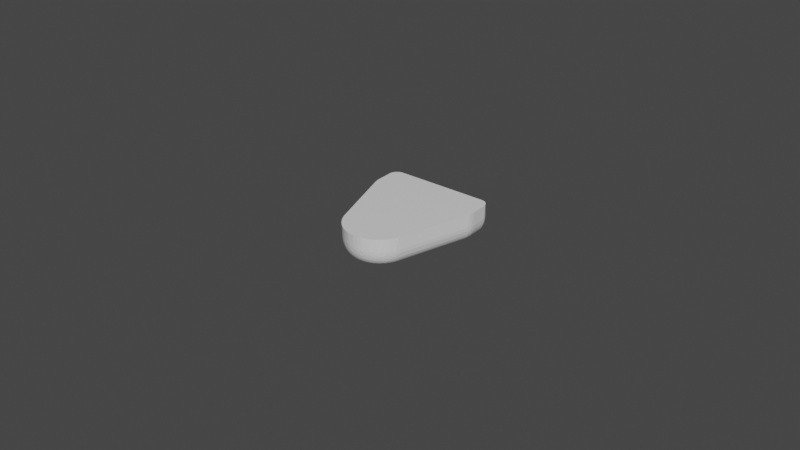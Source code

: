 # Source: smg_tactip_core.blend  (saved by Blender 2.92.15; exported with 4.5.12 LTS)
import bpy
from mathutils import Matrix  # noqa: F401  (used for matrix-valued properties, if any)

bpy.ops.wm.read_factory_settings(use_empty=True)
scene = bpy.context.scene
scene.name = 'Scene'

# ---- collections
col_collection = bpy.data.collections.new('Collection'); scene.collection.children.link(col_collection)

# ---- materials (node trees are filled in below, after node groups)
mat_none = bpy.data.materials.new('None')
mat_none.use_transparent_shadow = False
mat_none.roughness = 0.2546
mat_none.specular_intensity = 0.8

# ---- material node trees
mat_none.use_nodes = True; mat_none.node_tree.nodes.clear()
_N = mat_none.node_tree.nodes; _L = mat_none.node_tree.links
n0 = _N.new('ShaderNodeBsdfPrincipled'); n0.name = 'Principled BSDF'; n0.location = (10, 300)
n0.distribution = 'GGX'
n0.subsurface_method = 'BURLEY'
n0.inputs[2].default_value = 0.2546
n0.inputs[3].default_value = 1.45
n0.inputs[13].default_value = 0.8
n0.inputs[27].default_value = (0.0, 0.0, 0.0, 1.0)
n0.inputs[28].default_value = 1.0
n1 = _N.new('ShaderNodeOutputMaterial'); n1.name = 'Material Output'; n1.location = (300, 300)
_L.new(n0.outputs[0], n1.inputs[0])
n1.is_active_output = True

# ---- world
world_world = bpy.data.worlds.new('World'); scene.world = world_world
world_world.use_nodes = True; world_world.node_tree.nodes.clear()
_N = world_world.node_tree.nodes; _L = world_world.node_tree.links
n0 = _N.new('ShaderNodeOutputWorld'); n0.name = 'World Output'; n0.location = (300, 300)
n1 = _N.new('ShaderNodeBackground'); n1.name = 'Background'; n1.location = (10, 300)
n1.inputs[0].default_value = (0.05088, 0.05088, 0.05088, 1.0)
_L.new(n1.outputs[0], n0.inputs[0])
n0.is_active_output = True
world_world.color = (0.05088, 0.05088, 0.05088)
world_world.use_sun_shadow = False
world_world.sun_shadow_jitter_overblur = 0.0

# ---- meshes
me_tb_skin_1 = bpy.data.meshes.new('TB_skin-1')
me_tb_skin_1.from_pydata([(-13.85, 9.05, -6.769), (-13.37, 9.353, -2.563), (-12.26, 10.04, -2.877), (15.01, -11.89, 3.228), (-9.946, -4.237, 3.225), (12.94, -12.53, 3.18), (18.23, 18.02, -1.491), (18.52, 17.75, -0.5418), (18.96, 17.81, -1.3), (17.25, -15.97, 2.017), (17.72, -16.41, 1.59), (17.8, -15.74, 2.125), (17.46, -16.73, 1.233), (18.33, -16.63, 1.171), (17.88, -17.14, 0.5378), (18.52, -17.08, 0.3967), (18.8, 15.64, 1.935), (18.17, 16.19, 1.916), (18.28, 15.47, 2.266), (17.74, 16.95, 1.295), (18.39, 16.76, 1.308), (18.4, 17.3, 0.5776), (19.06, -17.65, -2.444), (18.6, -17.65, -1.378), (18.61, -17.78, -2.464), (18.1, -17.74, -1.49), (18.48, -17.45, -0.4263), (17.92, -17.51, -0.4008), (20.09, -15.82, 0.2849), (19.56, -15.82, 1.043), (19.88, -16.34, 0.05155), (18.46, -16.15, 1.598), (18.84, -16.13, 1.408), (18.44, -15.66, 1.957), (16.32, 13.87, 3.037), (16.82, 13.75, 3.008), (16.97, 14.47, 2.879), (19.8, -16.82, -0.6685), (19.19, -17.21, -0.5496), (19.29, -17.37, -1.264), (-14.25, -2.94, 2.799), (-15.12, -1.724, 2.617), (-15.0, -3.206, 2.453), (17.8, -14.62, 2.607), (17.38, -14.04, 2.831), (17.02, -14.42, 2.811), (19.9, -16.98, -1.436), (19.53, -17.41, -2.426), (-15.5, -3.469, 2.1), (-16.18, -2.047, 1.938), (-16.03, -3.319, 1.717), (18.41, -14.34, 2.444), (18.29, -15.1, 2.3), (19.01, -14.97, 1.957), (-10.8, -9.78, 0.2502), (11.13, -17.14, -0.279), (11.59, -16.84, 0.6934), (19.54, -17.45, -6.769), (17.74, -13.86, 2.752), (16.95, -13.48, 2.984), (11.77, 16.37, 1.725), (13.2, 16.5, 1.798), (13.15, 16.98, 1.259), (-11.44, 10.45, -6.769), (20.73, -14.96, -0.719), (20.74, -15.48, -1.173), (20.97, -15.05, -2.243), (19.35, -14.44, 1.793), (19.52, 14.91, 1.607), (19.01, 14.68, 2.082), (20.47, -15.41, -0.1788), (18.91, -14.34, 2.152), (12.61, 14.46, 2.879), (12.99, 14.96, 2.722), (-12.94, 2.271, 3.145), (-12.95, -0.7365, 3.184), (-12.02, 2.051, 3.219), (18.82, -16.86, 0.5481), (20.74, -15.92, -1.948), (20.47, -15.98, -0.835), (20.3, 16.26, -0.3305), (20.28, 15.82, 0.1506), (20.66, 15.74, -0.7999), (-14.3, 8.649, -2.5), (19.82, 16.95, -0.3846), (19.85, 16.48, 0.2729), (19.62, 17.52, -1.584), (19.15, 17.89, -2.352), (20.28, -16.46, -1.125), (19.98, 17.13, -1.274), (-10.65, 10.3, -0.1762), (11.5, 17.57, -0.4474), (11.15, 17.68, -1.336), (-13.29, 6.306, 2.37), (-14.35, 5.259, 2.282), (-13.47, 5.283, 2.648), (12.2, 17.93, -1.508), (11.65, 16.78, 1.225), (13.01, 17.41, 0.5477), (11.41, 17.07, 0.6763), (20.1, -17.0, -2.722), (-14.57, -7.487, 0.004312), (-15.31, -6.448, 0.3198), (-15.75, -6.306, -0.3552), (20.34, 16.84, -1.695), (20.45, 16.39, -0.968), (20.68, 16.32, -1.974), (-12.07, -6.844, 2.462), (-11.01, -7.349, 2.534), (-11.69, -6.312, 2.752), (11.94, -14.81, 2.589), (13.31, -14.95, 2.617), (12.64, -14.22, 2.867), (-14.97, 4.208, 2.288), (-15.18, 2.633, 2.522), (-14.41, 3.636, 2.677), (12.92, -15.44, 2.354), (16.99, -15.22, 2.5), (13.17, -16.53, 1.464), (12.01, 15.39, 2.458), (13.19, 15.54, 2.462), (12.92, 16.11, 2.102), (12.58, 17.59, 0.0183), (13.11, 17.78, -0.4035), (-15.2, -7.511, -2.758), (-14.49, -8.212, -6.768), (-14.23, -8.431, -2.692), (-17.02, -2.897, 0.6425), (-16.58, -4.244, 0.512), (-16.26, -4.092, 1.116), (-14.15, -1.601, 2.957), (18.98, -15.51, 1.739), (-10.91, 10.55, -1.652), (-11.78, 10.07, -1.047), (-17.54, 3.369, -0.9286), (-17.72, 3.163, -1.594), (-17.88, 1.877, -0.9026), (-11.79, -5.146, 3.009), (-13.23, -3.371, 3.002), (-12.57, -5.114, 2.865), (-10.69, -9.465, 0.905), (-11.84, -8.917, 0.9478), (-12.0, -9.209, 0.3205), (-17.94, -2.102, -1.905), (-17.87, -1.599, -0.8542), (-18.07, -0.9376, -1.5), (-16.59, -2.109, 1.537), (-10.48, 8.051, 2.456), (-11.59, 8.202, 2.05), (-11.85, 7.266, 2.467), (-15.72, -1.865, 2.288), (-15.48, -0.6242, 2.538), (-16.21, -0.3378, 2.114), (-11.39, -4.398, 3.145), (-12.32, -2.533, 3.187), (-15.58, 4.46, 1.792), (-15.76, 3.192, 2.063), (-17.27, 4.673, -2.649), (-17.31, 4.357, -1.578), (-16.58, 5.846, -1.769), (-12.87, -5.77, 2.613), (-10.15, -8.05, 2.376), (-10.19, -7.053, 2.798), (12.17, 18.03, -2.936), (13.16, 18.13, -6.769), (11.49, 17.92, -6.769), (-13.64, -4.458, 2.723), (-14.4, -5.609, 1.982), (-14.23, -6.633, 1.474), (-13.56, -6.793, 1.837), (-13.35, 7.092, 1.945), (-14.49, 5.822, 1.967), (-12.4, 7.506, 2.155), (-17.57, 1.539, 0.252), (-17.98, 0.5442, -0.7934), (-12.11, -9.432, -0.3652), (-14.04, -8.291, -0.8211), (-14.76, -7.633, -0.8329), (-17.69, 0.36, 0.1528), (-17.49, -2.14, 0.06088), (-17.71, -0.8179, 0.002375), (-17.46, 2.626, 0.02657), (-17.24, 3.525, -0.1005), (-16.86, 4.404, 0.02384), (-15.94, -5.56, 0.3535), (-16.48, -5.041, -0.1394), (-16.26, 5.689, -0.1394), (-15.63, 6.179, 0.5119), (-15.92, 6.385, -0.4433), (-16.44, -3.373, 1.261), (-13.12, -8.308, 0.6718), (-13.45, -7.584, 1.257), (-14.36, -7.28, 0.6588), (-10.9, -10.02, -0.4826), (-11.8, -9.876, -1.52), (-17.1, 2.001, 0.9863), (-16.64, 3.324, 1.154), (-16.98, 3.435, 0.5539), (-16.25, 5.137, 0.5473), (-16.32, 4.129, 1.188), (-15.88, 4.822, 1.307), (-16.92, -2.121, 1.127), (17.66, 16.6, 1.688), (-14.91, -6.256, 1.123), (-15.19, -5.226, 1.601), (-17.97, 2.463, -2.466), (-17.17, -4.396, -1.619), (-17.24, -4.47, -2.667), (-16.67, -5.535, -2.474), (-13.31, -9.048, -1.78), (-14.77, -7.837, -1.673), (-15.52, -6.797, -0.7919), (-16.41, -5.78, -1.474), (-15.77, -6.776, -2.017), (-17.64, -3.153, -1.645), (-17.73, -3.16, -2.761), (-18.17, -0.9704, -2.685), (-10.82, -10.38, -2.528), (-11.72, -10.02, -2.733), (-12.26, 9.98, -1.912), (-17.5, -3.051, -0.7142), (-11.74, 9.896, -0.3552), (-15.25, 7.507, -1.134), (-15.91, 6.698, -1.185), (-14.15, 8.36, -0.4929), (-14.94, 7.461, -0.1657), (-14.74, 7.28, 0.5041), (-17.11, -3.642, -0.1251), (-10.55, 9.886, 0.7537), (-17.42, -0.7924, 0.6573), (-12.73, 8.709, 0.8897), (-13.6, 8.483, 0.2613), (-13.79, 7.915, 0.8743), (-17.16, 0.4651, 1.161), (-11.33, 8.962, 1.537), (-10.53, 9.348, 1.501), (-11.5, 9.369, 0.9478), (-16.68, 1.437, 1.632), (18.83, 17.22, 0.422), (19.19, 17.48, -0.5292), (-10.82, -9.0, 1.448), (-13.56, 4.076, 2.87), (-12.06, 5.677, 2.914), (-9.864, -5.87, 3.098), (-15.37, 0.8029, 2.598), (-14.58, -0.1271, 2.892), (-16.91, -0.7956, 1.43), (-12.49, 4.434, 3.037), (-11.84, -0.9385, 3.23), (-11.86, 3.866, 3.167), (-9.877, 4.554, 3.226), (-9.883, 5.686, 3.149), (-11.85, 6.592, 2.722), (-11.23, 5.434, 3.073), (-10.1, 6.62, 2.992), (-13.8, 0.09441, 3.075), (-10.22, 7.45, 2.748), (20.19, -16.92, -6.769), (20.79, -15.99, -6.769), (20.64, -16.27, -2.858), (-12.48, -7.344, 2.052), (-13.31, -6.214, 2.282), (-11.51, -8.128, 1.945), (-10.42, -8.613, 1.946), (-12.43, 8.341, 1.539), (-13.88, 7.195, 1.538), (12.99, -17.84, -6.769), (11.33, -17.59, -6.769), (-11.25, -10.23, -6.769), (-12.97, -9.35, -6.769), (-15.68, -6.989, -6.769), (-16.72, -5.482, -6.769), (-17.43, -4.036, -6.769), (-17.9, -2.592, -6.769), (-18.21, -0.6106, -6.769), (-18.21, 0.811, -6.769), (-18.05, 2.206, -6.769), (-17.38, 4.434, -6.769), (-16.56, 6.04, -6.769), (-15.09, 7.924, -6.769), (18.76, 18.08, -6.769), (19.86, 17.5, -6.769), (20.63, 16.65, -6.769), (20.97, 15.56, -6.769), (20.98, -15.19, -6.769), (18.5, -17.84, -6.769), (18.18, -17.85, -2.673), (12.93, -17.75, -1.674), (13.11, -17.84, -2.685), (12.4, -17.77, -2.716), (11.3, -17.57, -2.622), (13.34, -17.6, -0.7152), (12.02, -17.51, -0.9033), (10.92, -17.38, -1.718), (-10.97, -10.17, -1.221), (-12.87, -9.409, -2.827), (20.92, -15.55, -2.979), (20.86, 15.42, -1.443), (20.57, 15.23, -0.1673), (11.35, -16.39, 1.264), (-16.0, -6.559, -2.836), (11.58, -15.91, 1.836), (20.56, 16.69, -2.979), (20.82, 16.13, -2.777), (11.95, -15.55, 2.192), (20.13, 17.23, -2.533), (-18.02, -2.001, -2.812), (-18.22, -0.1363, -2.514), (16.38, -13.53, 3.048), (12.78, -13.45, 3.058), (-18.18, 1.196, -3.063), (18.0, 18.13, -2.577), (18.61, 18.06, -2.562), (-18.15, 0.8474, -1.88), (13.41, 17.98, -1.195), (17.97, 17.86, -0.6708), (18.09, 17.65, -0.01731), (17.59, 14.18, 2.802), (18.43, 14.16, 2.459), (-17.73, 3.449, -2.695), (13.33, 18.12, -2.434), (11.04, 17.78, -2.641), (-16.68, 5.81, -2.732), (16.09, -12.93, 3.135), (15.99, 13.08, 3.151), (11.4, 17.33, 0.1356), (-15.97, 6.871, -2.509), (-10.51, 8.685, 2.076), (-11.02, 10.59, -2.85), (11.6, 15.83, 2.118), (-15.31, 7.668, -2.803), (14.75, 12.13, 3.227), (12.99, 12.83, 3.179), (12.75, 13.65, 3.071), (20.97, 15.5, -2.586), (19.65, 17.65, -3.084), (20.4, -16.56, -2.127), (13.4, -17.28, 0.2501), (12.5, -17.3, 0.02496), (20.48, -14.79, 0.08296), (17.47, -15.1, 2.523), (19.3, -16.81, 0.1487), (17.81, 17.32, 0.7319), (12.27, -16.34, 1.563), (-13.29, -8.546, 0.02068), (-12.79, -9.195, -0.8579), (19.84, 15.93, 0.8246), (-12.76, 9.467, -0.7643), (-13.55, 9.041, -1.2), (-13.01, 9.062, -0.05156), (19.4, 15.61, 1.499), (19.2, 16.49, 1.066), (18.83, 16.31, 1.501), (-16.56, 0.483, 1.82), (-16.47, 2.855, 1.545), (20.18, -14.92, 0.6803), (18.75, 15.09, 2.168), (-15.66, -5.381, 0.9736), (-14.58, 8.303, -1.706), (-13.79, 2.335, 3.013), (-14.32, -4.772, 2.376), (-12.56, -8.063, 1.459), (-15.34, -4.625, 1.786), (19.64, -15.42, 1.214), (19.25, -16.43, 0.7622), (20.07, 14.94, 0.9236), (19.78, -14.66, 1.319), (17.5, 15.78, 2.323), (17.73, 15.17, 2.552), (17.17, 15.03, 2.693), (13.03, -16.94, 0.8897), (-16.76, 5.28, -0.9713), (17.44, 16.17, 2.069), (-14.57, 1.771, 2.844), (20.03, 15.43, 0.8321), (-17.0, -4.439, -0.8289), (-11.64, 9.667, 0.3205), (13.23, -16.06, 1.932), (-16.12, 1.68, 2.097), (-15.34, 5.981, 1.116), (-14.42, 7.074, 1.142), (-17.98, -0.3377, -0.8045), (18.24, 14.61, 2.518), (19.3, 17.01, 0.3128), (-14.92, 5.947, 1.559)], [], [(0, 1, 2), (3, 4, 5), (6, 7, 8), (9, 10, 11), (12, 13, 10), (14, 15, 13), (16, 17, 18), (19, 20, 21), (22, 23, 24), (25, 24, 23), (26, 27, 25), (28, 29, 30), (31, 32, 33), (34, 35, 36), (37, 38, 39), (31, 11, 10), (40, 41, 42), (43, 44, 45), (46, 39, 47), (48, 49, 50), (51, 52, 53), (54, 55, 56), (22, 57, 47), (44, 58, 59), (60, 61, 62), (2, 63, 0), (64, 65, 66), (67, 68, 69), (14, 26, 15), (64, 70, 65), (67, 71, 53), (72, 36, 73), (74, 75, 76), (15, 38, 77), (78, 65, 79), (80, 81, 82), (0, 83, 1), (84, 85, 80), (8, 86, 87), (46, 88, 37), (84, 89, 86), (90, 91, 92), (93, 94, 95), (91, 96, 92), (97, 98, 99), (47, 57, 100), (101, 102, 103), (104, 105, 106), (107, 108, 109), (110, 111, 112), (113, 114, 115), (116, 9, 117), (118, 12, 10), (119, 120, 121), (91, 122, 123), (124, 125, 126), (127, 128, 129), (41, 40, 130), (32, 29, 131), (90, 132, 133), (134, 135, 136), (137, 138, 139), (140, 141, 142), (143, 144, 145), (146, 50, 49), (147, 148, 149), (150, 151, 152), (153, 154, 138), (155, 156, 113), (157, 158, 159), (160, 107, 109), (108, 161, 162), (163, 164, 165), (166, 160, 139), (167, 168, 169), (93, 170, 171), (172, 170, 93), (173, 136, 174), (54, 142, 175), (176, 101, 177), (174, 178, 173), (179, 180, 144), (181, 182, 134), (182, 183, 134), (184, 185, 103), (186, 187, 188), (129, 189, 127), (190, 191, 192), (193, 175, 194), (195, 196, 197), (198, 199, 200), (146, 201, 189), (62, 61, 202), (203, 168, 204), (205, 136, 135), (206, 207, 208), (126, 209, 210), (158, 135, 134), (211, 212, 213), (214, 215, 207), (216, 143, 145), (177, 210, 176), (217, 194, 218), (1, 219, 2), (144, 220, 179), (136, 181, 134), (221, 90, 133), (222, 223, 188), (198, 187, 186), (224, 225, 226), (128, 127, 227), (181, 197, 182), (181, 136, 173), (173, 195, 181), (90, 228, 99), (229, 179, 201), (230, 231, 232), (179, 127, 201), (173, 233, 195), (183, 197, 199), (234, 235, 236), (237, 195, 233), (238, 239, 7), (140, 240, 141), (241, 242, 95), (109, 162, 137), (4, 153, 243), (120, 119, 73), (244, 151, 245), (49, 152, 246), (154, 75, 130), (242, 241, 247), (248, 76, 75), (155, 113, 94), (249, 250, 251), (250, 249, 76), (84, 80, 105), (252, 149, 93), (253, 251, 254), (130, 75, 255), (149, 252, 256), (257, 258, 259), (260, 261, 169), (262, 240, 263), (264, 265, 170), (266, 267, 268), (266, 268, 269), (266, 269, 125), (266, 125, 270), (266, 270, 271), (266, 271, 272), (266, 272, 273), (266, 273, 274), (266, 274, 275), (266, 275, 276), (266, 276, 277), (266, 277, 278), (266, 278, 279), (266, 279, 0), (266, 0, 63), (266, 63, 165), (266, 165, 164), (266, 164, 280), (266, 280, 281), (266, 281, 282), (266, 282, 283), (266, 283, 284), (266, 284, 258), (266, 258, 257), (266, 257, 57), (266, 57, 285), (285, 24, 286), (25, 287, 286), (287, 288, 286), (289, 267, 266), (290, 267, 289), (291, 292, 287), (25, 27, 291), (217, 268, 290), (57, 257, 100), (217, 218, 268), (293, 292, 55), (193, 294, 55), (294, 293, 55), (54, 193, 55), (295, 125, 269), (126, 125, 295), (284, 296, 258), (296, 66, 78), (124, 270, 125), (297, 298, 64), (240, 140, 299), (124, 300, 270), (300, 271, 270), (301, 240, 299), (300, 208, 271), (263, 240, 301), (282, 302, 303), (161, 263, 304), (263, 301, 304), (304, 110, 161), (215, 272, 207), (282, 281, 305), (215, 306, 273), (110, 162, 161), (117, 45, 111), (306, 216, 274), (112, 162, 110), (307, 274, 216), (308, 112, 45), (220, 144, 214), (307, 275, 274), (308, 309, 112), (310, 275, 307), (280, 311, 312), (313, 310, 307), (314, 315, 6), (314, 123, 315), (123, 316, 315), (310, 205, 276), (317, 58, 318), (319, 276, 205), (164, 163, 320), (5, 243, 309), (319, 277, 276), (96, 123, 314), (164, 320, 311), (157, 277, 319), (165, 321, 163), (35, 59, 317), (157, 322, 277), (322, 278, 277), (35, 323, 59), (35, 324, 323), (90, 325, 91), (228, 235, 97), (322, 326, 278), (235, 60, 97), (235, 327, 60), (2, 328, 63), (60, 327, 329), (326, 330, 279), (327, 119, 329), (331, 324, 332), (147, 119, 327), (72, 34, 36), (147, 256, 119), (256, 72, 119), (72, 333, 34), (324, 34, 333), (333, 251, 332), (251, 250, 332), (333, 254, 251), (254, 72, 256), (72, 254, 333), (283, 334, 66), (330, 326, 222), (286, 288, 266), (335, 281, 280), (78, 336, 259), (268, 267, 290), (305, 104, 302), (325, 122, 91), (154, 153, 4), (143, 214, 144), (337, 338, 291), (339, 70, 64), (216, 145, 307), (99, 98, 325), (340, 52, 43), (56, 140, 54), (157, 319, 158), (341, 37, 30), (38, 37, 341), (194, 209, 295), (106, 297, 334), (82, 297, 106), (342, 98, 62), (299, 56, 343), (30, 37, 88), (344, 176, 345), (158, 134, 183), (85, 346, 80), (62, 97, 60), (197, 183, 182), (81, 80, 346), (212, 208, 300), (162, 112, 309), (326, 223, 222), (33, 131, 52), (347, 348, 349), (271, 208, 207), (20, 202, 17), (350, 351, 352), (250, 331, 332), (246, 353, 233), (17, 352, 20), (155, 199, 354), (196, 195, 354), (106, 105, 82), (70, 79, 65), (70, 339, 355), (68, 350, 356), (327, 235, 234), (357, 129, 128), (128, 184, 357), (348, 83, 358), (78, 259, 296), (313, 174, 136), (247, 359, 74), (355, 28, 70), (360, 42, 48), (190, 141, 361), (100, 336, 46), (42, 150, 48), (362, 48, 50), (28, 363, 29), (10, 13, 31), (29, 364, 30), (6, 320, 314), (365, 366, 355), (363, 366, 53), (14, 337, 27), (302, 282, 305), (336, 100, 259), (47, 100, 46), (18, 367, 368), (354, 156, 155), (348, 358, 224), (336, 78, 88), (341, 77, 38), (364, 77, 341), (369, 368, 367), (194, 175, 345), (148, 264, 172), (168, 191, 169), (15, 26, 38), (12, 370, 14), (115, 95, 94), (41, 130, 245), (24, 285, 22), (159, 158, 371), (11, 33, 52), (328, 321, 63), (368, 369, 317), (247, 241, 359), (345, 176, 209), (17, 372, 367), (373, 245, 359), (353, 237, 233), (272, 271, 207), (331, 3, 324), (279, 330, 83), (68, 365, 374), (59, 308, 45), (335, 305, 281), (98, 316, 123), (120, 367, 121), (365, 355, 339), (309, 308, 323), (278, 326, 279), (251, 253, 249), (206, 375, 214), (313, 205, 310), (320, 96, 314), (262, 263, 161), (43, 58, 44), (320, 163, 96), (116, 110, 304), (303, 334, 283), (321, 328, 132), (366, 68, 67), (261, 260, 107), (135, 319, 205), (343, 301, 299), (3, 331, 250), (3, 250, 248), (3, 248, 4), (340, 117, 11), (66, 334, 297), (43, 45, 340), (127, 179, 227), (376, 90, 221), (188, 225, 222), (323, 324, 3), (9, 377, 10), (232, 265, 264), (184, 128, 185), (219, 347, 133), (240, 262, 361), (287, 292, 290), (308, 59, 323), (25, 23, 26), (357, 184, 102), (192, 101, 344), (219, 328, 2), (378, 114, 156), (142, 344, 175), (375, 220, 214), (360, 362, 167), (247, 253, 242), (341, 30, 364), (183, 186, 371), (212, 103, 185), (50, 189, 129), (379, 380, 226), (198, 200, 379), (318, 71, 69), (361, 262, 260), (121, 372, 61), (178, 174, 381), (124, 210, 213), (264, 148, 234), (262, 108, 107), (200, 155, 379), (60, 121, 61), (185, 128, 227), (144, 180, 381), (92, 132, 90), (201, 246, 229), (220, 375, 227), (348, 347, 219), (177, 101, 211), (354, 195, 237), (114, 378, 244), (249, 253, 247), (42, 360, 166), (114, 244, 373), (269, 218, 295), (187, 226, 225), (13, 77, 364), (151, 150, 41), (255, 75, 74), (151, 244, 152), (13, 364, 32), (298, 339, 64), (25, 291, 287), (58, 51, 318), (42, 166, 40), (25, 286, 24), (351, 238, 20), (77, 13, 15), (71, 51, 53), (367, 372, 121), (272, 215, 273), (358, 330, 222), (312, 87, 280), (18, 382, 356), (70, 28, 79), (67, 53, 366), (52, 51, 43), (239, 383, 84), (79, 28, 30), (79, 30, 88), (105, 80, 82), (26, 23, 39), (296, 259, 258), (310, 276, 275), (45, 117, 340), (66, 65, 78), (36, 369, 73), (363, 131, 29), (210, 124, 126), (61, 372, 202), (316, 21, 7), (303, 106, 334), (9, 116, 377), (350, 374, 346), (356, 350, 16), (32, 31, 13), (319, 135, 158), (0, 279, 83), (352, 16, 350), (305, 89, 104), (359, 115, 373), (84, 383, 85), (104, 84, 105), (14, 370, 337), (317, 382, 368), (346, 85, 351), (35, 34, 324), (46, 336, 88), (274, 273, 306), (311, 6, 312), (351, 383, 238), (292, 338, 55), (211, 101, 103), (287, 289, 288), (123, 96, 91), (98, 123, 122), (338, 56, 55), (118, 343, 370), (370, 343, 56), (187, 379, 226), (76, 248, 250), (359, 245, 255), (377, 343, 118), (12, 118, 370), (121, 60, 329), (298, 374, 365), (289, 287, 290), (350, 346, 351), (98, 97, 62), (370, 56, 338), (304, 377, 116), (93, 171, 94), (132, 219, 133), (345, 209, 194), (262, 107, 260), (178, 381, 180), (126, 295, 209), (87, 86, 335), (210, 177, 211), (348, 1, 83), (214, 143, 215), (160, 261, 107), (378, 152, 244), (120, 369, 367), (249, 74, 76), (114, 373, 115), (171, 265, 384), (361, 260, 169), (362, 204, 167), (343, 304, 301), (362, 360, 48), (218, 194, 295), (375, 185, 227), (227, 179, 220), (198, 379, 187), (224, 231, 349), (176, 344, 101), (175, 344, 345), (102, 184, 103), (188, 187, 225), (183, 198, 186), (140, 56, 299), (229, 246, 233), (50, 129, 362), (199, 197, 196), (265, 380, 384), (362, 129, 204), (191, 361, 169), (192, 344, 190), (375, 206, 212), (322, 157, 159), (313, 381, 174), (381, 145, 144), (224, 358, 222), (213, 212, 300), (213, 210, 211), (212, 211, 103), (212, 185, 375), (305, 335, 86), (371, 158, 183), (224, 222, 225), (357, 102, 203), (101, 192, 102), (180, 229, 178), (347, 349, 221), (232, 226, 380), (232, 264, 230), (236, 376, 230), (233, 178, 229), (380, 265, 232), (365, 339, 298), (234, 236, 264), (357, 204, 129), (379, 384, 380), (199, 196, 354), (230, 264, 236), (325, 98, 122), (349, 230, 376), (188, 223, 371), (242, 253, 254), (40, 138, 130), (239, 84, 86), (39, 22, 47), (50, 146, 189), (246, 152, 353), (255, 245, 130), (41, 245, 151), (75, 154, 248), (42, 41, 150), (48, 150, 49), (74, 359, 255), (115, 94, 113), (63, 321, 165), (148, 327, 234), (149, 148, 172), (241, 115, 359), (146, 49, 246), (247, 74, 249), (360, 167, 261), (377, 304, 343), (162, 309, 243), (200, 199, 155), (286, 266, 285), (303, 283, 282), (283, 66, 284), (87, 312, 8), (351, 85, 383), (87, 335, 280), (164, 311, 280), (27, 337, 291), (292, 291, 338), (10, 377, 118), (7, 239, 8), (315, 316, 7), (86, 8, 239), (302, 106, 303), (21, 316, 342), (374, 298, 81), (371, 186, 188), (219, 132, 328), (230, 349, 231), (198, 183, 199), (23, 22, 39), (367, 18, 17), (6, 8, 312), (97, 99, 228), (337, 370, 338), (82, 298, 297), (355, 363, 28), (348, 219, 1), (69, 382, 318), (257, 259, 100), (340, 11, 52), (321, 92, 96), (6, 311, 320), (20, 19, 202), (226, 232, 231), (298, 82, 81), (366, 365, 68), (21, 20, 238), (378, 354, 237), (14, 27, 26), (374, 350, 68), (29, 32, 364), (16, 352, 17), (132, 92, 321), (229, 180, 179), (121, 329, 119), (49, 150, 152), (98, 342, 316), (11, 117, 9), (379, 155, 384), (381, 313, 145), (88, 78, 79), (53, 52, 131), (71, 67, 69), (261, 167, 169), (236, 235, 228), (149, 256, 147), (315, 7, 6), (172, 264, 170), (317, 59, 58), (194, 217, 294), (69, 68, 356), (17, 202, 372), (189, 201, 127), (356, 16, 18), (84, 104, 89), (20, 352, 351), (223, 326, 159), (210, 209, 176), (159, 371, 223), (383, 239, 238), (302, 104, 106), (356, 382, 69), (323, 5, 309), (83, 330, 358), (213, 300, 124), (266, 288, 289), (59, 45, 44), (39, 38, 26), (137, 139, 109), (95, 242, 252), (155, 94, 171), (108, 262, 161), (154, 130, 138), (216, 306, 143), (11, 31, 33), (171, 384, 155), (212, 206, 208), (4, 243, 5), (53, 131, 363), (190, 142, 141), (376, 221, 349), (12, 14, 13), (317, 318, 382), (171, 170, 265), (214, 207, 206), (238, 7, 21), (243, 153, 137), (95, 252, 93), (192, 168, 203), (376, 228, 90), (159, 326, 322), (261, 160, 360), (306, 215, 143), (131, 33, 32), (36, 35, 317), (109, 108, 162), (86, 89, 305), (154, 4, 248), (368, 382, 18), (22, 285, 57), (333, 332, 324), (297, 64, 66), (317, 369, 36), (192, 191, 168), (43, 51, 58), (203, 102, 192), (323, 3, 5), (318, 51, 71), (120, 73, 369), (254, 256, 252), (90, 99, 325), (294, 217, 293), (203, 204, 357), (204, 168, 167), (228, 376, 236), (290, 292, 293), (290, 293, 217), (327, 148, 147), (284, 66, 296), (19, 342, 62), (73, 119, 72), (166, 360, 160), (136, 205, 313), (374, 81, 346), (252, 242, 254), (224, 226, 231), (62, 202, 19), (363, 355, 366), (93, 149, 172), (173, 178, 233), (142, 190, 344), (378, 353, 152), (193, 194, 294), (45, 112, 111), (54, 175, 193), (153, 138, 137), (347, 221, 133), (361, 191, 190), (139, 160, 109), (141, 240, 361), (140, 142, 54), (321, 96, 163), (349, 348, 224), (113, 156, 114), (137, 162, 243), (139, 138, 166), (181, 195, 197), (145, 313, 307), (37, 39, 46), (156, 354, 378), (111, 110, 116), (201, 146, 246), (117, 111, 116), (241, 95, 115), (269, 268, 218), (166, 138, 40), (237, 353, 378), (21, 342, 19), (373, 244, 245)])
me_tb_skin_1.polygons.foreach_set('use_smooth', [True] * 766)
_k = set([(0, 1), (0, 2), (0, 63), (0, 83), (0, 279), (1, 2), (1, 83), (1, 219), (1, 348), (2, 63), (2, 219), (2, 328), (3, 4), (3, 5), (3, 323), (3, 324), (3, 331), (4, 5), (4, 153), (4, 154), (4, 243), (4, 248), (5, 243), (5, 309), (5, 323), (6, 7), (6, 8), (6, 311), (6, 312), (6, 314), (6, 315), (7, 8), (7, 21), (7, 238), (7, 239), (7, 315), (7, 316), (8, 86), (8, 87), (8, 239), (8, 312), (9, 10), (9, 11), (9, 116), (9, 117), (9, 377), (10, 11), (10, 12), (10, 13), (10, 31), (10, 118), (10, 377), (11, 31), (11, 33), (11, 52), (11, 117), (11, 340), (12, 13), (12, 14), (12, 118), (12, 370), (13, 14), (13, 15), (13, 31), (13, 32), (13, 77), (14, 15), (14, 26), (14, 27), (14, 337), (14, 370), (15, 26), (15, 38), (15, 77), (16, 17), (16, 18), (16, 350), (16, 352), (16, 356), (17, 18), (17, 20), (17, 202), (17, 352), (17, 367), (17, 372), (18, 356), (18, 367), (18, 368), (18, 382), (19, 20), (19, 21), (19, 62), (19, 202), (19, 342), (20, 21), (20, 202), (20, 238), (20, 351), (20, 352), (21, 238), (21, 316), (21, 342), (22, 23), (22, 24), (22, 39), (22, 47), (22, 57), (22, 285), (23, 24), (23, 25), (23, 26), (23, 39), (24, 25), (24, 285), (24, 286), (25, 27), (25, 286), (25, 287), (25, 291), (26, 27), (26, 38), (27, 291), (27, 337), (28, 29), (28, 30), (28, 70), (28, 79), (28, 355), (28, 363), (29, 30), (29, 32), (29, 131), (29, 363), (29, 364), (30, 37), (30, 79), (30, 88), (30, 341), (30, 364), (31, 32), (31, 33), (32, 33), (32, 131), (32, 364), (33, 52), (33, 131), (34, 35), (34, 36), (34, 72), (34, 324), (34, 333), (35, 36), (35, 59), (35, 317), (35, 324), (36, 72), (36, 317), (36, 369), (37, 38), (37, 46), (37, 88), (37, 341), (38, 39), (38, 77), (38, 341), (39, 46), (39, 47), (40, 41), (40, 42), (40, 130), (40, 138), (40, 166), (41, 42), (41, 130), (41, 150), (41, 151), (41, 245), (42, 48), (42, 150), (42, 166), (42, 360), (43, 44), (43, 45), (43, 51), (43, 52), (43, 58), (43, 340), (44, 45), (44, 58), (44, 59), (45, 111), (45, 112), (45, 117), (45, 308), (45, 340), (46, 47), (46, 88), (46, 100), (46, 336), (47, 57), (47, 100), (48, 49), (48, 50), (48, 150), (48, 360), (48, 362), (49, 50), (49, 146), (49, 150), (49, 152), (49, 246), (50, 129), (50, 146), (50, 189), (50, 362), (51, 52), (51, 53), (51, 58), (51, 71), (51, 318), (52, 53), (52, 131), (52, 340), (53, 67), (53, 71), (53, 131), (53, 363), (54, 55), (54, 56), (54, 140), (54, 142), (54, 175), (54, 193), (55, 56), (55, 193), (55, 292), (55, 293), (55, 294), (55, 338), (56, 140), (56, 299), (56, 338), (56, 370), (57, 100), (57, 257), (57, 285), (58, 59), (58, 317), (58, 318), (59, 308), (59, 317), (59, 323), (60, 61), (60, 62), (60, 97), (60, 121), (60, 235), (60, 327), (60, 329), (61, 62), (61, 121), (61, 202), (61, 372), (62, 97), (62, 98), (62, 342), (63, 165), (63, 328), (64, 65), (64, 66), (64, 70), (64, 297), (64, 298), (64, 339), (65, 66), (65, 70), (65, 78), (65, 79), (66, 78), (66, 284), (66, 296), (66, 297), (66, 334), (67, 68), (67, 69), (67, 71), (67, 366), (68, 69), (68, 350), (68, 365), (68, 366), (68, 374), (69, 71), (69, 318), (69, 356), (69, 382), (70, 79), (70, 339), (70, 355), (71, 318), (72, 73), (72, 119), (72, 254), (72, 256), (72, 333), (73, 119), (73, 120), (73, 369), (74, 75), (74, 76), (74, 249), (74, 255), (74, 359), (75, 76), (75, 130), (75, 154), (75, 248), (75, 255), (76, 248), (76, 249), (76, 250), (77, 341), (77, 364), (78, 79), (78, 88), (78, 259), (78, 296), (78, 336), (79, 88), (80, 81), (80, 82), (80, 84), (80, 85), (80, 105), (80, 346), (81, 82), (81, 298), (81, 346), (81, 374), (82, 105), (82, 106), (82, 297), (82, 298), (83, 279), (83, 330), (83, 348), (83, 358), (84, 85), (84, 86), (84, 89), (84, 105), (84, 239), (84, 383), (85, 346), (85, 351), (85, 383), (86, 87), (86, 89), (86, 239), (86, 305), (86, 335), (87, 280), (87, 312), (87, 335), (88, 336), (89, 104), (89, 305), (90, 91), (90, 92), (90, 132), (90, 133), (90, 221), (90, 228), (90, 325), (90, 376), (91, 92), (91, 96), (91, 122), (91, 123), (91, 325), (92, 96), (92, 132), (92, 321), (93, 94), (93, 95), (93, 149), (93, 170), (93, 171), (93, 172), (93, 252), (94, 95), (94, 113), (94, 171), (95, 115), (95, 241), (95, 242), (95, 252), (96, 123), (96, 163), (96, 314), (96, 320), (96, 321), (97, 98), (97, 99), (97, 228), (97, 235), (98, 99), (98, 122), (98, 123), (98, 316), (98, 342), (99, 228), (99, 325), (100, 257), (100, 259), (100, 336), (101, 102), (101, 176), (101, 177), (101, 192), (101, 211), (101, 344), (102, 103), (102, 184), (102, 192), (102, 203), (102, 357), (103, 184), (103, 185), (103, 211), (103, 212), (104, 105), (104, 106), (104, 302), (104, 305), (105, 106), (106, 297), (106, 302), (106, 303), (107, 108), (107, 109), (107, 160), (107, 260), (107, 261), (108, 109), (108, 161), (108, 162), (108, 262), (109, 137), (109, 139), (109, 160), (109, 162), (110, 111), (110, 112), (110, 116), (110, 161), (110, 162), (110, 304), (111, 112), (111, 116), (111, 117), (112, 162), (112, 308), (112, 309), (113, 114), (113, 115), (113, 155), (113, 156), (114, 115), (114, 156), (114, 244), (114, 373), (114, 378), (115, 241), (115, 373), (116, 117), (116, 304), (116, 377), (117, 340), (118, 343), (118, 370), (118, 377), (119, 120), (119, 121), (119, 147), (119, 256), (119, 329), (120, 121), (120, 367), (120, 369), (121, 329), (121, 372), (122, 123), (122, 325), (123, 314), (123, 315), (123, 316), (124, 125), (124, 126), (124, 210), (124, 213), (124, 270), (124, 300), (125, 126), (125, 269), (125, 270), (125, 295), (126, 209), (126, 210), (126, 295), (127, 128), (127, 179), (127, 189), (127, 201), (127, 227), (128, 129), (128, 184), (128, 185), (128, 227), (128, 357), (129, 189), (129, 204), (129, 357), (129, 362), (130, 138), (130, 245), (130, 255), (131, 363), (132, 133), (132, 219), (132, 321), (132, 328), (133, 219), (133, 221), (133, 347), (134, 135), (134, 136), (134, 158), (134, 181), (134, 182), (134, 183), (135, 136), (135, 158), (135, 205), (135, 319), (136, 173), (136, 174), (136, 181), (136, 205), (136, 313), (137, 138), (137, 139), (137, 153), (137, 162), (137, 243), (138, 139), (138, 153), (138, 154), (138, 166), (139, 160), (139, 166), (140, 141), (140, 240), (140, 299), (141, 142), (141, 190), (141, 240), (141, 361), (142, 175), (142, 190), (142, 344), (143, 144), (143, 145), (143, 214), (143, 215), (143, 216), (143, 306), (144, 145), (144, 179), (144, 180), (144, 220), (144, 381), (145, 216), (145, 307), (145, 381), (146, 189), (146, 201), (146, 246), (147, 148), (147, 149), (147, 256), (147, 327), (148, 149), (148, 172), (148, 234), (148, 264), (148, 327), (149, 172), (149, 252), (150, 151), (150, 152), (151, 152), (151, 244), (151, 245), (152, 244), (152, 246), (152, 353), (152, 378), (153, 154), (153, 243), (154, 248), (155, 156), (155, 171), (155, 199), (155, 200), (155, 354), (155, 379), (155, 384), (156, 354), (156, 378), (157, 158), (157, 159), (157, 277), (157, 319), (157, 322), (158, 159), (158, 183), (158, 319), (158, 371), (159, 223), (159, 322), (159, 326), (159, 371), (160, 166), (160, 261), (160, 360), (161, 162), (161, 262), (161, 263), (161, 304), (162, 243), (163, 164), (163, 165), (163, 320), (163, 321), (164, 165), (164, 280), (164, 311), (164, 320), (165, 321), (166, 360), (167, 168), (167, 169), (167, 204), (167, 261), (167, 360), (167, 362), (168, 169), (168, 191), (168, 192), (168, 203), (168, 204), (169, 191), (169, 260), (169, 261), (169, 361), (170, 171), (170, 172), (170, 264), (170, 265), (171, 265), (171, 384), (172, 264), (173, 174), (173, 178), (173, 181), (173, 195), (173, 233), (174, 178), (174, 313), (174, 381), (175, 193), (175, 194), (175, 344), (175, 345), (176, 177), (176, 209), (176, 210), (176, 344), (176, 345), (177, 210), (177, 211), (178, 180), (178, 229), (178, 233), (178, 381), (179, 180), (179, 201), (179, 220), (179, 227), (179, 229), (180, 229), (180, 381), (181, 182), (181, 195), (181, 197), (182, 183), (182, 197), (183, 186), (183, 197), (183, 198), (183, 371), (184, 185), (184, 357), (185, 212), (185, 227), (185, 375), (186, 187), (186, 188), (186, 198), (186, 371), (187, 188), (187, 198), (187, 225), (187, 226), (187, 379), (188, 222), (188, 223), (188, 225), (188, 371), (189, 201), (190, 191), (190, 192), (190, 344), (190, 361), (191, 192), (191, 361), (192, 203), (193, 194), (193, 294), (194, 209), (194, 217), (194, 218), (194, 294), (194, 295), (194, 345), (195, 196), (195, 197), (195, 233), (195, 237), (195, 354), (196, 197), (196, 199), (196, 354), (197, 199), (198, 199), (198, 200), (198, 379), (199, 200), (199, 354), (200, 379), (201, 229), (201, 246), (202, 372), (203, 204), (203, 357), (204, 357), (204, 362), (205, 276), (205, 310), (205, 313), (205, 319), (206, 207), (206, 208), (206, 212), (206, 214), (206, 375), (207, 208), (207, 215), (207, 271), (207, 272), (208, 212), (208, 271), (208, 300), (209, 210), (209, 295), (209, 345), (210, 211), (210, 213), (211, 212), (211, 213), (212, 213), (212, 300), (212, 375), (213, 300), (214, 215), (214, 220), (215, 272), (215, 273), (215, 306), (216, 274), (216, 306), (216, 307), (217, 218), (217, 268), (217, 290), (217, 293), (217, 294), (218, 268), (218, 295), (219, 328), (219, 347), (219, 348), (220, 227), (220, 375), (221, 347), (221, 349), (221, 376), (222, 223), (222, 224), (222, 225), (222, 326), (222, 330), (222, 358), (223, 326), (224, 225), (224, 226), (224, 231), (224, 348), (224, 349), (224, 358), (225, 226), (226, 231), (226, 232), (226, 380), (227, 375), (228, 235), (228, 236), (228, 376), (229, 233), (229, 246), (230, 231), (230, 232), (230, 236), (230, 264), (230, 349), (230, 376), (231, 232), (231, 349), (232, 264), (232, 265), (232, 380), (233, 237), (233, 246), (233, 353), (234, 235), (234, 236), (234, 264), (234, 327), (235, 236), (235, 327), (236, 264), (236, 376), (237, 353), (237, 354), (237, 378), (238, 239), (238, 351), (238, 383), (239, 383), (240, 262), (240, 263), (240, 299), (240, 301), (240, 361), (241, 242), (241, 247), (241, 359), (242, 247), (242, 252), (242, 253), (242, 254), (243, 309), (244, 245), (244, 373), (244, 378), (245, 255), (245, 373), (246, 353), (247, 249), (247, 253), (247, 359), (249, 250), (249, 251), (249, 253), (250, 251), (250, 331), (250, 332), (251, 253), (251, 254), (251, 332), (251, 333), (252, 254), (252, 256), (253, 254), (254, 256), (254, 333), (255, 359), (257, 258), (257, 259), (258, 259), (258, 284), (258, 296), (259, 296), (259, 336), (260, 261), (260, 262), (260, 361), (261, 360), (262, 263), (262, 361), (263, 301), (263, 304), (264, 265), (265, 380), (265, 384), (266, 267), (266, 285), (266, 288), (266, 289), (267, 268), (267, 289), (267, 290), (268, 269), (269, 295), (270, 271), (270, 300), (271, 272), (271, 300), (272, 273), (273, 274), (273, 306), (274, 275), (274, 306), (274, 307), (275, 276), (275, 307), (275, 310), (276, 277), (276, 310), (276, 319), (277, 278), (277, 319), (278, 279), (278, 322), (278, 326), (279, 326), (279, 330), (280, 281), (280, 311), (280, 312), (280, 335), (281, 282), (281, 305), (281, 335), (282, 283), (282, 302), (282, 303), (282, 305), (283, 284), (283, 303), (283, 334), (284, 296), (285, 286), (286, 288), (287, 288), (287, 289), (287, 291), (287, 292), (288, 289), (289, 290), (290, 292), (290, 293), (291, 292), (291, 337), (291, 338), (292, 293), (292, 338), (293, 294), (297, 298), (297, 334), (298, 339), (298, 365), (298, 374), (299, 301), (299, 343), (301, 304), (301, 343), (302, 303), (302, 305), (303, 334), (304, 377), (305, 335), (307, 310), (307, 313), (308, 309), (308, 323), (310, 313), (311, 312), (311, 320), (313, 381), (314, 315), (314, 320), (315, 316), (316, 342), (317, 318), (317, 368), (317, 369), (317, 382), (318, 382), (321, 328), (322, 326), (323, 324), (324, 331), (324, 332), (326, 330), (327, 329), (330, 358), (331, 332), (332, 333), (337, 338), (337, 370), (338, 370), (339, 355), (339, 365), (341, 364), (343, 370), (343, 377), (344, 345), (346, 350), (346, 351), (346, 374), (347, 348), (347, 349), (348, 349), (348, 358), (349, 376), (350, 351), (350, 352), (350, 356), (350, 374), (351, 352), (351, 383), (353, 378), (354, 378), (355, 363), (355, 365), (355, 366), (356, 382), (359, 373), (360, 362), (363, 366), (365, 366), (365, 374), (367, 368), (367, 369), (367, 372), (368, 369), (368, 382), (379, 380), (379, 384), (380, 384)])
me_tb_skin_1.attributes.new('sharp_edge', 'BOOLEAN', 'EDGE').data.foreach_set('value', [ (min(e.vertices), max(e.vertices)) in _k for e in me_tb_skin_1.edges])
me_tb_skin_1.materials.append(mat_none)
me_tb_skin_1.use_remesh_fix_poles = True
me_tb_skin_1.use_remesh_preserve_attributes = False
me_tb_skin_1.use_mirror_vertex_groups = False
me_tb_skin_1.update()
me_tb_skin_1.normals_split_custom_set([tuple(v) for v in zip(*[iter([-0.5253, 0.8509, -0.00221, -0.5253, 0.8509, -0.00221, -0.5253, 0.8509, -0.00221, -0.01143, -0.03698, 0.9993, -0.01143, -0.03698, 0.9993, -0.01143, -0.03698, 0.9993, 0.2144, 0.9549, 0.2053, 0.2144, 0.9549, 0.2053, 0.2144, 0.9549, 0.2053, 0.1069, -0.6282, 0.7707, 0.1069, -0.6282, 0.7707, 0.1069, -0.6282, 0.7707, 0.1364, -0.7872, 0.6015, 0.1364, -0.7872, 0.6015, 0.1364, -0.7872, 0.6015, 0.1923, -0.8257, 0.5304, 0.1923, -0.8257, 0.5304, 0.1923, -0.8257, 0.5304, 0.3678, 0.4546, 0.8112, 0.3678, 0.4546, 0.8112, 0.3678, 0.4546, 0.8112, 0.2052, 0.7879, 0.5807, 0.2052, 0.7879, 0.5807, 0.2052, 0.7879, 0.5807, 0.2801, -0.9529, 0.1161, 0.2801, -0.9529, 0.1161, 0.2801, -0.9529, 0.1161, 0.1538, -0.981, 0.1186, 0.1538, -0.981, 0.1186, 0.1538, -0.981, 0.1186, 0.1268, -0.9663, 0.2241, 0.1226, -0.9665, 0.2256, 0.1234, -0.9664, 0.2254, 0.7037, -0.5038, 0.501, 0.7037, -0.5038, 0.501, 0.7037, -0.5038, 0.501, 0.4128, -0.5249, 0.7444, 0.4128, -0.5249, 0.7444, 0.4128, -0.5249, 0.7444, 0.09698, 0.1555, 0.9831, 0.09698, 0.1555, 0.9831, 0.09698, 0.1555, 0.9831, 0.5617, -0.7894, 0.2476, 0.5582, -0.7906, 0.2517, 0.5584, -0.7905, 0.2516, 0.2098, -0.6254, 0.7515, 0.2098, -0.6254, 0.7515, 0.2098, -0.6254, 0.7515, -0.3765, -0.1309, 0.9171, -0.3765, -0.1309, 0.9171, -0.3765, -0.1309, 0.9171, 0.188, -0.2306, 0.9547, 0.188, -0.2306, 0.9547, 0.188, -0.2306, 0.9547, 0.5568, -0.8173, 0.1484, 0.5568, -0.8173, 0.1484, 0.5568, -0.8173, 0.1484, -0.607, -0.2014, 0.7687, -0.607, -0.2014, 0.7687, -0.607, -0.2014, 0.7687, 0.4513, -0.2352, 0.8608, 0.4513, -0.2352, 0.8608, 0.4513, -0.2352, 0.8608, -0.2823, -0.8701, 0.404, -0.2823, -0.8701, 0.404, -0.2823, -0.8701, 0.404, 0.4405, -0.8977, 0.008107, 0.4405, -0.8977, 0.008107, 0.4405, -0.8977, 0.008107, 0.2476, -0.07376, 0.966, 0.2476, -0.07376, 0.966, 0.2476, -0.07376, 0.966, -0.1001, 0.7389, 0.6663, -0.1001, 0.7389, 0.6663, -0.1001, 0.7389, 0.6663, -0.5016, 0.865, -0.01546, -0.5016, 0.865, -0.01546, -0.5016, 0.865, -0.01546, 0.9809, -0.1106, 0.1598, 0.9809, -0.1106, 0.1598, 0.9809, -0.1106, 0.1598, 0.6769, 0.0006244, 0.736, 0.6769, 0.0006244, 0.736, 0.6769, 0.0006244, 0.736, 0.169, -0.9042, 0.3924, 0.169, -0.9042, 0.3924, 0.169, -0.9042, 0.3924, 0.9388, -0.2093, 0.2736, 0.9388, -0.2093, 0.2736, 0.9388, -0.2093, 0.2736, 0.6026, -0.1435, 0.7851, 0.6026, -0.1435, 0.7851, 0.6026, -0.1435, 0.7851, -0.0001333, 0.303, 0.953, 0.0003051, 0.3061, 0.952, 0.001015, 0.3113, 0.9503, -0.07718, 0.01295, 0.9969, -0.07718, 0.01295, 0.9969, -0.07718, 0.01295, 0.9969, 0.4023, -0.8245, 0.398, 0.4023, -0.8245, 0.398, 0.4023, -0.8245, 0.398, 0.9127, -0.3591, 0.1951, 0.9127, -0.3591, 0.1951, 0.9127, -0.3591, 0.1951, 0.8879, 0.3206, 0.3299, 0.8879, 0.3206, 0.3299, 0.8879, 0.3206, 0.3299, -0.6064, 0.7951, 0.01093, -0.6064, 0.7951, 0.01093, -0.6064, 0.7951, 0.01093, 0.7541, 0.5469, 0.3635, 0.7541, 0.5469, 0.3635, 0.7541, 0.5469, 0.3635, 0.4504, 0.8812, 0.1437, 0.4504, 0.8812, 0.1437, 0.4504, 0.8812, 0.1437, 0.7174, -0.656, 0.2345, 0.7174, -0.656, 0.2345, 0.7174, -0.656, 0.2345, 0.5942, 0.7614, 0.2594, 0.5942, 0.7614, 0.2594, 0.5942, 0.7614, 0.2594, -0.3006, 0.9246, 0.234, -0.3006, 0.9246, 0.234, -0.3006, 0.9246, 0.234, -0.3752, 0.3035, 0.8758, -0.3752, 0.3035, 0.8758, -0.3752, 0.3035, 0.8758, -0.1944, 0.9609, 0.197, -0.1944, 0.9609, 0.197, -0.1944, 0.9609, 0.197, -0.1393, 0.8492, 0.5094, -0.1393, 0.8492, 0.5094, -0.1393, 0.8492, 0.5094, 0.5925, -0.8056, 0.007462, 0.5925, -0.8056, 0.007462, 0.5925, -0.8056, 0.007462, -0.7176, -0.6178, 0.3216, -0.7168, -0.6158, 0.3273, -0.7171, -0.6155, 0.3269, 0.8634, 0.4758, 0.1676, 0.8634, 0.4758, 0.1676, 0.8634, 0.4758, 0.1676, -0.2231, -0.3379, 0.9144, -0.2231, -0.3379, 0.9144, -0.2231, -0.3379, 0.9144, -0.05723, -0.3708, 0.9269, -0.05723, -0.3708, 0.9269, -0.05723, -0.3708, 0.9269, -0.4268, 0.1875, 0.8847, -0.4268, 0.1875, 0.8847, -0.4268, 0.1875, 0.8847, 6.157e-05, -0.5395, 0.842, 6.157e-05, -0.5395, 0.842, 6.157e-05, -0.5395, 0.842, 0.0002199, -0.7472, 0.6646, 0.0002199, -0.7472, 0.6646, 0.0002199, -0.7472, 0.6646, -0.07028, 0.5095, 0.8576, -0.07028, 0.5095, 0.8576, -0.07028, 0.5095, 0.8576, -0.1352, 0.9538, 0.2684, -0.1352, 0.9538, 0.2684, -0.1352, 0.9538, 0.2684, -0.6894, -0.7244, 0.005294, -0.6894, -0.7244, 0.005294, -0.6894, -0.7244, 0.005294, -0.8055, -0.3081, 0.5062, -0.8072, -0.311, 0.5017, -0.8042, -0.3059, 0.5095, -0.32, -0.08668, 0.9434, -0.32, -0.08668, 0.9434, -0.32, -0.08668, 0.9434, 0.5541, -0.4913, 0.672, 0.5541, -0.4913, 0.672, 0.5541, -0.4913, 0.672, -0.3507, 0.9114, 0.2153, -0.3507, 0.9114, 0.2153, -0.3507, 0.9114, 0.2153, -0.9559, 0.2252, 0.1883, -0.9559, 0.2252, 0.1883, -0.9559, 0.2252, 0.1883, -0.1858, -0.1471, 0.9715, -0.1858, -0.1471, 0.9715, -0.1858, -0.1471, 0.9715, -0.3651, -0.8072, 0.4639, -0.3656, -0.806, 0.4656, -0.3627, -0.8126, 0.4562, -0.9771, -0.1571, 0.1434, -0.9771, -0.1571, 0.1434, -0.9771, -0.1571, 0.1434, -0.6651, -0.1994, 0.7196, -0.6651, -0.1994, 0.7196, -0.6651, -0.1994, 0.7196, -0.2534, 0.4537, 0.8544, -0.2534, 0.4537, 0.8544, -0.2534, 0.4537, 0.8544, -0.5185, -0.06828, 0.8523, -0.5185, -0.06828, 0.8523, -0.5185, -0.06828, 0.8523, -0.1232, -0.0837, 0.9888, -0.1232, -0.0837, 0.9888, -0.1232, -0.0837, 0.9888, -0.5457, 0.2483, 0.8004, -0.5457, 0.2483, 0.8004, -0.5457, 0.2483, 0.8004, -0.8887, 0.4476, 0.09875, -0.8887, 0.4476, 0.09875, -0.8887, 0.4476, 0.09875, -0.2531, -0.3163, 0.9143, -0.2531, -0.3163, 0.9143, -0.2531, -0.3163, 0.9143, -0.1515, -0.3909, 0.9079, -0.1515, -0.3909, 0.9079, -0.1515, -0.3909, 0.9079, -0.1277, 0.9918, -0.007223, -0.1277, 0.9918, -0.007223, -0.1277, 0.9918, -0.007223, -0.2685, -0.2357, 0.934, -0.2685, -0.2357, 0.934, -0.2685, -0.2357, 0.934, -0.5052, -0.4509, 0.7359, -0.5052, -0.4509, 0.7359, -0.5052, -0.4509, 0.7359, -0.4354, 0.4022, 0.8054, -0.4354, 0.4022, 0.8054, -0.4354, 0.4022, 0.8054, -0.3669, 0.4207, 0.8297, -0.3669, 0.4207, 0.8297, -0.3669, 0.4207, 0.8297, -0.9529, 0.09516, 0.288, -0.9529, 0.09516, 0.288, -0.9529, 0.09516, 0.288, -0.3883, -0.8547, 0.3445, -0.3883, -0.8547, 0.3445, -0.3883, -0.8547, 0.3445, -0.6485, -0.7099, 0.2748, -0.6485, -0.7099, 0.2748, -0.6485, -0.7099, 0.2748, -0.9492, 0.07527, 0.3055, -0.9492, 0.07527, 0.3055, -0.9492, 0.07527, 0.3055, -0.9421, -0.1424, 0.3036, -0.9421, -0.1424, 0.3036, -0.9421, -0.1424, 0.3036, -0.9233, 0.2622, 0.2806, -0.9233, 0.2622, 0.2806, -0.9233, 0.2622, 0.2806, -0.9015, 0.3487, 0.2565, -0.9015, 0.3487, 0.2565, -0.9015, 0.3487, 0.2565, -0.7941, -0.5144, 0.3237, -0.7941, -0.5144, 0.3237, -0.7941, -0.5144, 0.3237, -0.7694, 0.5315, 0.3542, -0.7694, 0.5315, 0.3542, -0.7694, 0.5315, 0.3542, -0.8042, -0.3059, 0.5095, -0.8037, -0.3052, 0.5108, -0.8055, -0.3081, 0.5062, -0.5548, -0.6607, 0.5056, -0.5548, -0.6607, 0.5056, -0.5548, -0.6607, 0.5056, -0.4042, -0.8849, 0.2314, -0.4042, -0.8849, 0.2314, -0.4042, -0.8849, 0.2314, -0.8292, 0.2259, 0.5113, -0.8292, 0.2259, 0.5113, -0.8292, 0.2259, 0.5113, -0.7551, 0.3867, 0.5295, -0.7551, 0.3867, 0.5295, -0.7551, 0.3867, 0.5295, -0.7543, -0.2236, 0.6173, -0.7543, -0.2236, 0.6173, -0.7543, -0.2236, 0.6173, -0.000286, 0.7496, 0.6618, -0.0008019, 0.7469, 0.6649, -0.0006193, 0.7479, 0.6638, -0.5957, -0.4684, 0.6525, -0.5957, -0.4684, 0.6525, -0.5957, -0.4684, 0.6525, -0.9718, 0.1962, 0.1307, -0.9718, 0.1962, 0.1307, -0.9718, 0.1962, 0.1307, -0.8848, -0.4585, 0.08379, -0.8848, -0.4585, 0.08379, -0.8848, -0.4585, 0.08379, -0.6281, -0.7698, 0.1137, -0.6281, -0.7698, 0.1137, -0.6281, -0.7698, 0.1137, -0.9356, 0.3175, 0.1543, -0.9356, 0.3175, 0.1543, -0.9356, 0.3175, 0.1543, -0.7906, -0.5924, 0.1547, -0.7906, -0.5924, 0.1547, -0.7906, -0.5924, 0.1547, -0.9334, -0.3503, 0.07841, -0.9353, -0.3464, 0.07291, -0.9351, -0.3468, 0.07307, -0.9867, -0.1381, 0.08591, -0.9867, -0.1381, 0.08591, -0.9867, -0.1381, 0.08591, -0.6619, -0.7263, 0.1853, -0.6619, -0.7263, 0.1853, -0.6619, -0.7263, 0.1853, -0.3844, -0.9197, 0.07968, -0.3844, -0.9197, 0.07968, -0.3844, -0.9197, 0.07968, -0.5133, 0.8566, 0.05283, -0.5133, 0.8566, 0.05283, -0.5133, 0.8566, 0.05283, -0.9411, -0.2168, 0.2593, -0.9411, -0.2168, 0.2593, -0.9411, -0.2168, 0.2593, -0.9418, 0.223, 0.2516, -0.9418, 0.223, 0.2516, -0.9418, 0.223, 0.2516, -0.3694, 0.8968, 0.2434, -0.3694, 0.8968, 0.2434, -0.3694, 0.8968, 0.2434, -0.7604, 0.6051, 0.2358, -0.7604, 0.6051, 0.2358, -0.7604, 0.6051, 0.2358, -0.7795, 0.4795, 0.4032, -0.7795, 0.4795, 0.4032, -0.7795, 0.4795, 0.4032, -0.6236, 0.6856, 0.3756, -0.6236, 0.6856, 0.3756, -0.6236, 0.6856, 0.3756, -0.853, -0.3174, 0.4144, -0.853, -0.3174, 0.4144, -0.853, -0.3174, 0.4144, -0.8821, 0.2675, 0.3877, -0.8821, 0.2675, 0.3877, -0.8821, 0.2675, 0.3877, -0.9398, 0.1582, 0.3029, -0.9398, 0.1582, 0.3029, -0.9398, 0.1582, 0.3029, -0.8791, 0.1807, 0.4411, -0.8791, 0.1807, 0.4411, -0.8791, 0.1807, 0.4411, -0.2815, 0.8643, 0.4169, -0.2821, 0.8664, 0.4121, -0.2819, 0.8655, 0.414, -0.8701, -0.1597, 0.4662, -0.8701, -0.1597, 0.4662, -0.8701, -0.1597, 0.4662, -0.5314, 0.6987, 0.479, -0.5314, 0.6987, 0.479, -0.5314, 0.6987, 0.479, -0.8658, -0.1862, 0.4644, -0.8658, -0.1862, 0.4644, -0.8658, -0.1862, 0.4644, -0.8659, 0.08516, 0.493, -0.8659, 0.08516, 0.493, -0.8659, 0.08516, 0.493, -0.8127, 0.3505, 0.4655, -0.8124, 0.3511, 0.4655, -0.8127, 0.3505, 0.4655, -0.3252, 0.7315, 0.5993, -0.3252, 0.7315, 0.5993, -0.3252, 0.7315, 0.5993, -0.7934, 0.09502, 0.6012, -0.7934, 0.09502, 0.6012, -0.7934, 0.09502, 0.6012, 0.3398, 0.8665, 0.3656, 0.3398, 0.8665, 0.3656, 0.3398, 0.8665, 0.3656, -0.3373, -0.7541, 0.5635, -0.3373, -0.7541, 0.5635, -0.3373, -0.7541, 0.5635, -0.2329, 0.1926, 0.9533, -0.2329, 0.1926, 0.9533, -0.2329, 0.1926, 0.9533, -0.141, -0.2248, 0.9642, -0.141, -0.2248, 0.9642, -0.141, -0.2248, 0.9642, -0.04671, -0.08015, 0.9957, -0.04671, -0.08015, 0.9957, -0.04671, -0.08015, 0.9957, -0.05898, 0.422, 0.9047, -0.05898, 0.422, 0.9047, -0.05898, 0.422, 0.9047, -0.3614, -0.01088, 0.9324, -0.3614, -0.01088, 0.9324, -0.3614, -0.01088, 0.9324, -0.6656, -0.08984, 0.7409, -0.6656, -0.08984, 0.7409, -0.6656, -0.08984, 0.7409, -0.1498, -0.05086, 0.9874, -0.1497, -0.05065, 0.9874, -0.1508, -0.05289, 0.9871, -0.2059, 0.1669, 0.9642, -0.2059, 0.1669, 0.9642, -0.2059, 0.1669, 0.9642, -0.0417, 0.001176, 0.9991, -0.0417, 0.001176, 0.9991, -0.0417, 0.001176, 0.9991, -0.5189, 0.3149, 0.7948, -0.5174, 0.3111, 0.7972, -0.5177, 0.3119, 0.7967, -0.05248, 0.06677, 0.9964, -0.05248, 0.06677, 0.9964, -0.05248, 0.06677, 0.9964, -0.04052, 0.03206, 0.9987, -0.04052, 0.03206, 0.9987, -0.04052, 0.03206, 0.9987, 0.7758, 0.5566, 0.2972, 0.7758, 0.5566, 0.2972, 0.7758, 0.5566, 0.2972, -0.2853, 0.3378, 0.897, -0.2853, 0.3378, 0.897, -0.2853, 0.3378, 0.897, -0.08308, 0.147, 0.9856, -0.08308, 0.147, 0.9856, -0.08308, 0.147, 0.9856, -0.1601, -0.03589, 0.9864, -0.1601, -0.03589, 0.9864, -0.1601, -0.03589, 0.9864, -0.1973, 0.3547, 0.9139, -0.1969, 0.3457, 0.9174, -0.197, 0.3479, 0.9166, 0.8385, -0.5449, -0.006727, 0.8385, -0.5449, -0.006727, 0.8385, -0.5449, -0.006727, -0.3922, -0.449, 0.8028, -0.3922, -0.449, 0.8028, -0.3922, -0.449, 0.8028, -0.2837, -0.634, 0.7194, -0.2837, -0.634, 0.7194, -0.2837, -0.634, 0.7194, -0.4407, 0.5553, 0.7053, -0.4407, 0.5553, 0.7053, -0.4407, 0.5553, 0.7053, 1.214e-06, 3.308e-06, -1.0, 9.374e-06, 3.249e-05, -1.0, -2.685e-05, -7.792e-05, -1.0, 1.214e-06, 3.308e-06, -1.0, -2.685e-05, -7.792e-05, -1.0, 0.0001204, 0.0003553, -1.0, 1.214e-06, 3.308e-06, -1.0, 0.0001204, 0.0003553, -1.0, 0.0001772, 0.0006103, -1.0, 1.214e-06, 3.308e-06, -1.0, 0.0001772, 0.0006103, -1.0, -0.00028, -0.0007716, -1.0, 1.214e-06, 3.308e-06, -1.0, -0.00028, -0.0007716, -1.0, 2.692e-05, 6.536e-05, -1.0, 1.214e-06, 3.308e-06, -1.0, 2.692e-05, 6.536e-05, -1.0, -2.693e-05, -5.27e-05, -1.0, 1.214e-06, 3.308e-06, -1.0, -2.693e-05, -5.27e-05, -1.0, -9.573e-06, -2.061e-05, -1.0, 1.214e-06, 3.308e-06, -1.0, -9.573e-06, -2.061e-05, -1.0, 8.761e-06, 1.544e-05, -1.0, 1.214e-06, 3.308e-06, -1.0, 8.761e-06, 1.544e-05, -1.0, -8.749e-06, -1.377e-05, -1.0, 1.214e-06, 3.308e-06, -1.0, -8.749e-06, -1.377e-05, -1.0, 4.983e-06, 6.269e-06, -1.0, 1.214e-06, 3.308e-06, -1.0, 4.983e-06, 6.269e-06, -1.0, -3.553e-06, -2.587e-06, -1.0, 1.214e-06, 3.308e-06, -1.0, -3.553e-06, -2.587e-06, -1.0, -2.621e-06, -3.538e-06, -1.0, 1.214e-06, 3.308e-06, -1.0, -2.621e-06, -3.538e-06, -1.0, 9.852e-05, 0.0001089, -1.0, 1.214e-06, 3.308e-06, -1.0, 9.852e-05, 0.0001089, -1.0, 4.486e-05, 6.343e-05, -1.0, 1.214e-06, 3.308e-06, -1.0, 4.486e-05, 6.343e-05, -1.0, -7.809e-05, -6.615e-05, -1.0, 1.214e-06, 3.308e-06, -1.0, -7.809e-05, -6.615e-05, -1.0, 3.694e-06, -2.225e-07, -1.0, 1.214e-06, 3.308e-06, -1.0, 3.694e-06, -2.225e-07, -1.0, 3.793e-06, 6.973e-09, -1.0, 1.214e-06, 3.308e-06, -1.0, 3.793e-06, 6.973e-09, -1.0, 5.202e-06, -7.764e-07, -1.0, 1.214e-06, 3.308e-06, -1.0, 5.202e-06, -7.764e-07, -1.0, 2.026e-06, -5.173e-08, -1.0, 1.214e-06, 3.308e-06, -1.0, 2.026e-06, -5.173e-08, -1.0, -2.264e-06, 2.404e-07, -1.0, 1.214e-06, 3.308e-06, -1.0, -2.264e-06, 2.404e-07, -1.0, 5.412e-05, -1.137e-05, -1.0, 1.214e-06, 3.308e-06, -1.0, 5.412e-05, -1.137e-05, -1.0, -5.832e-07, 1.775e-05, -1.0, 1.214e-06, 3.308e-06, -1.0, -5.832e-07, 1.775e-05, -1.0, -7.802e-06, 3.498e-05, -1.0, 1.214e-06, 3.308e-06, -1.0, -7.802e-06, 3.498e-05, -1.0, 1.967e-06, -2.685e-06, -1.0, 1.214e-06, 3.308e-06, -1.0, 1.967e-06, -2.685e-06, -1.0, -1.317e-06, 2.068e-05, -1.0, 1.214e-06, 3.308e-06, -1.0, -1.317e-06, 2.068e-05, -1.0, 0.0, 0.0, -1.0, 0.1456, -0.9893, 0.008763, 0.1456, -0.9893, 0.008763, 0.1456, -0.9893, 0.008763, -0.001123, -0.9963, 0.08558, -0.001192, -0.9964, 0.08522, -0.001133, -0.9963, 0.08553, -0.001192, -0.9964, 0.08522, -0.001204, -0.9964, 0.08516, -0.001133, -0.9963, 0.08553, -0.1503, -0.9886, -0.004565, -0.1503, -0.9886, -0.004565, -0.1503, -0.9886, -0.004565, -0.1793, -0.9838, 0.003255, -0.1793, -0.9838, 0.003255, -0.1793, -0.9838, 0.003255, -0.09212, -0.9755, 0.1998, -0.09212, -0.9755, 0.1998, -0.09212, -0.9755, 0.1998, 0.003772, -0.9779, 0.2089, 0.003772, -0.9779, 0.2089, 0.003772, -0.9779, 0.2089, -0.3094, -0.9509, -0.0003662, -0.3097, -0.9508, 0.001221, -0.3095, -0.9509, 0.0002919, 0.6321, -0.7749, -0.001547, 0.6321, -0.7749, -0.001547, 0.6321, -0.7749, -0.001547, -0.3712, -0.9285, 0.006747, -0.3712, -0.9285, 0.006747, -0.3712, -0.9285, 0.006747, -0.2535, -0.9469, 0.1979, -0.2535, -0.9469, 0.1979, -0.2535, -0.9469, 0.1979, -0.3021, -0.928, 0.2183, -0.3021, -0.928, 0.2183, -0.3021, -0.928, 0.2183, -0.3025, -0.9314, 0.2026, -0.3025, -0.9314, 0.2026, -0.3025, -0.9314, 0.2026, -0.2932, -0.8974, 0.3298, -0.2932, -0.8974, 0.3298, -0.2932, -0.8974, 0.3298, -0.5984, -0.8012, 0.002763, -0.5984, -0.8012, 0.002763, -0.5984, -0.8012, 0.002763, -0.5844, -0.8114, -0.006113, -0.5844, -0.8114, -0.006113, -0.5844, -0.8114, -0.006113, 0.9743, -0.2251, -0.005425, 0.9743, -0.2251, -0.005425, 0.9743, -0.2251, -0.005425, 0.9703, -0.2249, 0.08858, 0.9703, -0.2249, 0.08858, 0.9703, -0.2249, 0.08858, -0.7174, -0.6967, -0.004453, -0.7174, -0.6967, -0.004453, -0.7174, -0.6967, -0.004453, 0.9738, 0.001078, 0.2275, 0.9738, 0.001078, 0.2275, 0.9738, 0.001078, 0.2275, -0.25, -0.7646, 0.594, -0.25, -0.7646, 0.594, -0.25, -0.7646, 0.594, -0.7631, -0.6462, 0.007621, -0.7631, -0.6462, 0.007621, -0.7631, -0.6462, 0.007621, -0.8223, -0.5691, -0.005691, -0.8223, -0.5691, -0.005691, -0.8223, -0.5691, -0.005691, -0.2279, -0.7005, 0.6763, -0.2279, -0.7005, 0.6763, -0.2279, -0.7005, 0.6763, -0.8392, -0.5438, 0.00432, -0.8392, -0.5438, 0.00432, -0.8392, -0.5438, 0.00432, -0.221, -0.6766, 0.7024, -0.221, -0.6766, 0.7024, -0.221, -0.6766, 0.7024, 0.9034, 0.4285, 0.0122, 0.9034, 0.4285, 0.0122, 0.9034, 0.4285, 0.0122, -0.1769, -0.5416, 0.8218, -0.1769, -0.5416, 0.8218, -0.1769, -0.5416, 0.8218, -0.1885, -0.5801, 0.7924, -0.1885, -0.5801, 0.7924, -0.1885, -0.5801, 0.7924, -0.1523, -0.4703, 0.8693, -0.1523, -0.4703, 0.8693, -0.1523, -0.4703, 0.8693, -0.9362, -0.3515, 0.006677, -0.9362, -0.3515, 0.006677, -0.9362, -0.3515, 0.006677, 0.7415, 0.671, -0.00496, 0.7415, 0.671, -0.00496, 0.7415, 0.671, -0.00496, -0.9693, -0.2458, 0.006746, -0.9693, -0.2458, 0.006746, -0.9693, -0.2458, 0.006746, -0.1285, -0.3913, 0.9113, -0.1285, -0.3913, 0.9113, -0.1285, -0.3913, 0.9113, 0.003433, -0.3628, 0.9319, 0.003433, -0.3628, 0.9319, 0.003433, -0.3628, 0.9319, -0.9902, -0.1399, -0.001505, -0.9902, -0.1399, -0.001505, -0.9902, -0.1399, -0.001505, -0.1039, -0.3218, 0.9411, -0.1039, -0.3218, 0.9411, -0.1039, -0.3218, 0.9411, -0.9981, -0.06156, 0.005485, -0.9981, -0.06156, 0.005485, -0.9981, -0.06156, 0.005485, 0.0009058, -0.2574, 0.9663, 0.0009058, -0.2574, 0.9663, 0.0009058, -0.2574, 0.9663, -0.9572, -0.2288, 0.1774, -0.9574, -0.2285, 0.1766, -0.9575, -0.2283, 0.1761, -1.0, 0.001321, -0.001527, -1.0, 0.001321, -0.001527, -1.0, 0.001321, -0.001527, -0.002383, -0.2408, 0.9706, -0.002383, -0.2408, 0.9706, -0.002383, -0.2408, 0.9706, -0.9996, 0.02766, 0.004335, -0.9996, 0.02766, 0.004335, -0.9996, 0.02766, 0.004335, 0.1129, 0.9936, 0.007193, 0.1129, 0.9936, 0.007193, 0.1129, 0.9936, 0.007193, -0.9984, 0.04167, 0.03846, -0.9984, 0.04167, 0.03846, -0.9984, 0.04167, 0.03846, 0.00322, 0.9832, 0.1826, 0.00322, 0.9832, 0.1826, 0.00322, 0.9832, 0.1826, -0.003207, 0.9717, 0.2361, -0.003207, 0.9717, 0.2361, -0.003207, 0.9717, 0.2361, 0.001474, 0.9492, 0.3145, 0.001474, 0.9492, 0.3145, 0.001474, 0.9492, 0.3145, -0.9872, 0.1592, 0.00851, -0.9872, 0.1592, 0.00851, -0.9872, 0.1592, 0.00851, 0.3779, 0.0004439, 0.9259, 0.3779, 0.0004439, 0.9259, 0.3779, 0.0004439, 0.9259, -0.9695, 0.2453, 0.003058, -0.9695, 0.2453, 0.003058, -0.9695, 0.2453, 0.003058, -0.07831, 0.9969, 0.005661, -0.07831, 0.9969, 0.005661, -0.07831, 0.9969, 0.005661, -0.0399, -0.1243, 0.9914, -0.0399, -0.1243, 0.9914, -0.0399, -0.1243, 0.9914, -0.9572, 0.2891, -0.01129, -0.9572, 0.2891, -0.01129, -0.9572, 0.2891, -0.01129, -0.09315, 0.9747, 0.2031, -0.09315, 0.9747, 0.2031, -0.09315, 0.9747, 0.2031, -0.002478, 1.0, 0.002625, -0.002478, 1.0, 0.002625, -0.002478, 1.0, 0.002625, -0.9366, 0.3502, 0.005242, -0.9366, 0.3502, 0.005242, -0.9366, 0.3502, 0.005242, -0.2194, 0.9756, 0.009563, -0.2194, 0.9756, 0.009563, -0.2194, 0.9756, 0.009563, 0.2581, 0.0004017, 0.9661, 0.2581, 0.0004017, 0.9661, 0.2581, 0.0004017, 0.9661, -0.8888, 0.4582, -0.002345, -0.8906, 0.4548, -0.0007962, -0.8893, 0.4573, -0.001897, -0.8906, 0.4548, -0.0007962, -0.891, 0.454, -0.000529, -0.8893, 0.4573, -0.001897, 0.1721, -2.138e-05, 0.9851, 0.1708, 1.357e-05, 0.9853, 0.1729, -3.185e-05, 0.9849, 0.1721, -2.138e-05, 0.9851, 0.17, 4.995e-05, 0.9854, 0.1708, 1.357e-05, 0.9853, -0.2926, 0.9032, 0.3141, -0.2926, 0.9032, 0.3141, -0.2926, 0.9032, 0.3141, -0.2546, 0.7807, 0.5707, -0.2546, 0.7807, 0.5707, -0.2546, 0.7807, 0.5707, -0.83, 0.5577, 0.007167, -0.83, 0.5577, 0.007167, -0.83, 0.5577, 0.007167, -0.2333, 0.72, 0.6536, -0.2333, 0.72, 0.6536, -0.2333, 0.72, 0.6536, -0.2081, 0.6372, 0.7421, -0.2081, 0.6372, 0.7421, -0.2081, 0.6372, 0.7421, -0.407, 0.9134, 0.009524, -0.407, 0.9134, 0.009524, -0.407, 0.9134, 0.009524, -0.201, 0.6176, 0.7603, -0.201, 0.6176, 0.7603, -0.201, 0.6176, 0.7603, -0.774, 0.6331, -0.002709, -0.774, 0.6331, -0.002709, -0.774, 0.6331, -0.002709, -0.1637, 0.5013, 0.8497, -0.1639, 0.5021, 0.8491, -0.1635, 0.5009, 0.8499, 0.003169, 0.07634, 0.9971, 0.003169, 0.07634, 0.9971, 0.003169, 0.07634, 0.9971, -0.164, 0.5026, 0.8489, -0.1639, 0.5021, 0.8491, -0.1637, 0.5013, 0.8497, -9.104e-05, 0.2574, 0.9663, -9.104e-05, 0.2574, 0.9663, -9.104e-05, 0.2574, 0.9663, -0.1265, 0.3877, 0.9131, -0.1265, 0.3877, 0.9131, -0.1265, 0.3877, 0.9131, -0.1132, 0.3511, 0.9295, -0.1132, 0.3511, 0.9295, -0.1132, 0.3511, 0.9295, -0.00495, 0.2287, 0.9735, -0.00495, 0.2287, 0.9735, -0.00495, 0.2287, 0.9735, -0.0009237, 0.1337, 0.991, 0.0006314, 0.142, 0.9899, 0.0001152, 0.1395, 0.9902, -0.03881, 0.12, 0.992, -0.03881, 0.12, 0.992, -0.03881, 0.12, 0.992, -0.02223, 0.06698, 0.9975, -0.02223, 0.06698, 0.9975, -0.02223, 0.06698, 0.9975, -0.05096, 0.1545, 0.9867, -0.05096, 0.1545, 0.9867, -0.05096, 0.1545, 0.9867, -0.08818, 0.269, 0.9591, -0.08818, 0.269, 0.9591, -0.08818, 0.269, 0.9591, -0.07027, 0.2174, 0.9736, -0.07027, 0.2174, 0.9736, -0.07027, 0.2174, 0.9736, 1.0, 0.0001114, 0.002677, 1.0, -7.268e-05, 0.001147, 1.0, -3.209e-05, 0.001684, -0.7529, 0.6514, 0.09345, -0.7529, 0.6514, 0.09345, -0.7529, 0.6514, 0.09345, -0.0007309, -1.0, 0.0006548, -0.001022, -1.0, 0.0008859, 0.001377, -1.0, -0.001966, 0.4643, 0.8856, -0.008924, 0.4643, 0.8856, -0.008924, 0.4643, 0.8856, -0.008924, 0.8689, -0.4853, 0.09789, 0.8689, -0.4853, 0.09789, 0.8689, -0.4853, 0.09789, -0.3097, -0.9508, 0.001221, -0.3098, -0.9508, 0.001921, -0.3095, -0.9509, 0.0002919, 0.8097, 0.5828, 0.06813, 0.8097, 0.5828, 0.06813, 0.8097, 0.5828, 0.06813, -0.1668, 0.9242, 0.3434, -0.1668, 0.9242, 0.3434, -0.1668, 0.9242, 0.3434, -0.05044, -0.04765, 0.9976, -0.05044, -0.04765, 0.9976, -0.05044, -0.04765, 0.9976, -0.9576, -0.2282, 0.176, -0.9575, -0.2283, 0.1761, -0.9574, -0.2285, 0.1766, -0.05358, -0.9469, 0.3169, -0.05358, -0.9469, 0.3169, -0.05358, -0.9469, 0.3169, 0.9346, -0.1475, 0.3236, 0.9346, -0.1475, 0.3236, 0.9346, -0.1475, 0.3236, -0.9934, -0.07747, 0.08479, -0.9934, -0.07747, 0.08479, -0.9934, -0.07747, 0.08479, -0.1543, 0.8897, 0.4296, -0.154, 0.8903, 0.4286, -0.1528, 0.893, 0.4234, 0.2469, -0.3329, 0.9101, 0.2469, -0.3329, 0.9101, 0.2469, -0.3329, 0.9101, -0.2759, -0.8466, 0.4552, -0.2759, -0.8466, 0.4552, -0.2759, -0.8466, 0.4552, -0.9353, 0.3474, 0.0674, -0.9353, 0.3474, 0.0674, -0.9353, 0.3474, 0.0674, 0.6154, -0.6894, 0.3821, 0.6154, -0.6894, 0.3821, 0.6154, -0.6894, 0.3821, 0.5547, -0.757, 0.3452, 0.5547, -0.757, 0.3452, 0.5547, -0.757, 0.3452, -0.4921, -0.8656, 0.09263, -0.4921, -0.8656, 0.09263, -0.4921, -0.8656, 0.09263, 0.9612, 0.2541, 0.1074, 0.9611, 0.255, 0.1062, 0.9611, 0.2545, 0.1069, 0.9462, 0.2825, 0.1579, 0.9462, 0.2825, 0.1579, 0.9462, 0.2825, 0.1579, -0.003704, 0.8512, 0.5248, -0.003704, 0.8512, 0.5248, -0.003704, 0.8512, 0.5248, -0.1453, -0.8072, 0.5722, -0.1411, -0.8094, 0.5701, -0.1442, -0.8077, 0.5716, 0.7416, -0.5967, 0.3065, 0.7416, -0.5967, 0.3065, 0.7416, -0.5967, 0.3065, -0.5631, -0.7851, 0.258, -0.5631, -0.7851, 0.258, -0.5631, -0.7851, 0.258, -0.9002, 0.3646, 0.2383, -0.9002, 0.3646, 0.2383, -0.9002, 0.3646, 0.2383, 0.7943, 0.4209, 0.438, 0.7943, 0.4209, 0.438, 0.7943, 0.4209, 0.438, -0.1107, 0.7511, 0.6508, -0.1107, 0.7511, 0.6508, -0.1107, 0.7511, 0.6508, -0.8662, 0.315, 0.3879, -0.8662, 0.315, 0.3879, -0.8662, 0.315, 0.3879, 0.7818, 0.4425, 0.4393, 0.7818, 0.4425, 0.4393, 0.7818, 0.4425, 0.4393, -0.8261, -0.559, 0.07113, -0.8261, -0.559, 0.07113, -0.8261, -0.559, 0.07113, -0.07422, -0.2271, 0.971, -0.07445, -0.2277, 0.9709, -0.07398, -0.2262, 0.9713, -0.7733, 0.6232, 0.1172, -0.7733, 0.6232, 0.1172, -0.7733, 0.6232, 0.1172, 0.4341, -0.3802, 0.8167, 0.4341, -0.3802, 0.8167, 0.4341, -0.3802, 0.8167, -0.5619, 0.7889, 0.2489, -0.5619, 0.7889, 0.2489, -0.5619, 0.7889, 0.2489, -0.882, -0.4711, 0.005762, -0.882, -0.4711, 0.005762, -0.882, -0.4711, 0.005762, 0.2187, 0.6655, 0.7136, 0.2187, 0.6655, 0.7136, 0.2187, 0.6655, 0.7136, 0.5665, 0.4683, 0.678, 0.5665, 0.4683, 0.678, 0.5665, 0.4683, 0.678, -0.01194, 0.03857, 0.9992, -0.01194, 0.03857, 0.9992, -0.01194, 0.03857, 0.9992, -0.7425, -0.001123, 0.6699, -0.7425, -0.001123, 0.6699, -0.7425, -0.001123, 0.6699, 0.334, 0.6183, 0.7115, 0.334, 0.6183, 0.7115, 0.334, 0.6183, 0.7115, -0.6817, 0.2703, 0.6798, -0.6817, 0.2703, 0.6798, -0.6817, 0.2703, 0.6798, -0.7832, 0.1999, 0.5888, -0.7832, 0.1999, 0.5888, -0.7832, 0.1999, 0.5888, 0.9185, 0.347, 0.1894, 0.9185, 0.347, 0.1894, 0.9185, 0.347, 0.1894, 0.9121, -0.3055, 0.2734, 0.9121, -0.3055, 0.2734, 0.9121, -0.3055, 0.2734, 0.8954, -0.1822, 0.4063, 0.8954, -0.1822, 0.4063, 0.8954, -0.1822, 0.4063, 0.6068, 0.2181, 0.7643, 0.6069, 0.2195, 0.7639, 0.6069, 0.2186, 0.7642, -0.2686, 0.6264, 0.7318, -0.2686, 0.6264, 0.7318, -0.2686, 0.6264, 0.7318, -0.7607, -0.4109, 0.5025, -0.7607, -0.4109, 0.5025, -0.7607, -0.4109, 0.5025, -0.7695, -0.4306, 0.4716, -0.7695, -0.4306, 0.4716, -0.7695, -0.4306, 0.4716, -0.6183, 0.7769, 0.1191, -0.6183, 0.7769, 0.1191, -0.6183, 0.7769, 0.1191, 0.9355, -0.3512, 0.03837, 0.9355, -0.3512, 0.03837, 0.9355, -0.3512, 0.03837, -0.9801, 0.08819, 0.1781, -0.9801, 0.08819, 0.1781, -0.9801, 0.08819, 0.1781, -0.145, 0.07956, 0.9862, -0.1475, 0.07995, 0.9858, -0.1374, 0.07801, 0.9874, 0.8503, -0.2786, 0.4465, 0.8503, -0.2786, 0.4465, 0.8503, -0.2786, 0.4465, -0.4698, -0.2464, 0.8477, -0.4698, -0.2464, 0.8477, -0.4698, -0.2464, 0.8477, -0.4524, -0.7069, 0.5437, -0.4524, -0.7069, 0.5437, -0.4524, -0.7069, 0.5437, 0.7342, -0.6677, 0.1231, 0.7342, -0.6677, 0.1231, 0.7342, -0.6677, 0.1231, -0.5078, -0.1701, 0.8445, -0.5078, -0.1701, 0.8445, -0.5078, -0.1701, 0.8445, -0.6097, -0.2841, 0.74, -0.6097, -0.2841, 0.74, -0.6097, -0.2841, 0.74, 0.7489, -0.3956, 0.5317, 0.7489, -0.3956, 0.5317, 0.7489, -0.3956, 0.5317, 0.2316, -0.6858, 0.69, 0.2316, -0.6858, 0.69, 0.2316, -0.6858, 0.69, 0.6542, -0.5562, 0.5125, 0.6542, -0.5562, 0.5125, 0.6542, -0.5562, 0.5125, -0.0006489, 0.9935, 0.1136, 0.0002589, 0.994, 0.1089, -0.0009693, 0.9933, 0.1155, 0.849, -0.001261, 0.5284, 0.849, -0.001261, 0.5284, 0.849, -0.001261, 0.5284, 0.6713, -0.2213, 0.7074, 0.6705, -0.2113, 0.7112, 0.6705, -0.21, 0.7116, 0.004663, -0.9299, 0.3678, 0.004663, -0.9299, 0.3678, 0.004663, -0.9299, 0.3678, 0.7886, 0.6149, 0.008311, 0.7886, 0.6149, 0.008311, 0.7886, 0.6149, 0.008311, 0.8051, -0.5921, 0.03364, 0.8051, -0.5921, 0.03364, 0.8051, -0.5921, 0.03364, 0.6219, -0.7758, 0.1063, 0.6219, -0.7758, 0.1063, 0.6219, -0.7758, 0.1063, 0.2272, 0.4132, 0.8818, 0.2272, 0.4132, 0.8818, 0.2272, 0.4132, 0.8818, -0.6482, 0.2456, 0.7208, -0.6482, 0.2456, 0.7208, -0.6482, 0.2456, 0.7208, -0.633, 0.7514, 0.1862, -0.633, 0.7514, 0.1862, -0.633, 0.7514, 0.1862, 0.856, -0.4938, 0.1531, 0.856, -0.4938, 0.1531, 0.856, -0.4938, 0.1531, 0.4173, -0.8159, 0.4003, 0.4173, -0.8159, 0.4003, 0.4173, -0.8159, 0.4003, 0.4826, -0.7273, 0.4879, 0.4826, -0.7273, 0.4879, 0.4826, -0.7273, 0.4879, 0.1347, 0.3905, 0.9107, 0.1347, 0.3905, 0.9107, 0.1347, 0.3905, 0.9107, -0.4549, -0.8654, 0.2103, -0.4549, -0.8654, 0.2103, -0.4549, -0.8654, 0.2103, -0.3659, 0.5453, 0.7542, -0.3659, 0.5453, 0.7542, -0.3659, 0.5453, 0.7542, -0.494, -0.5548, 0.6695, -0.494, -0.5548, 0.6695, -0.494, -0.5548, 0.6695, 0.3483, -0.8634, 0.3651, 0.3483, -0.8634, 0.3651, 0.3483, -0.8634, 0.3651, 0.001691, -0.8617, 0.5075, 0.001691, -0.8617, 0.5075, 0.001691, -0.8617, 0.5075, -0.3815, 0.2336, 0.8944, -0.3811, 0.2336, 0.8945, -0.3845, 0.2334, 0.8931, -0.3246, -0.05329, 0.9443, -0.3246, -0.05329, 0.9443, -0.3246, -0.05329, 0.9443, 0.2864, -0.9581, 0.004725, 0.2864, -0.9581, 0.004725, 0.2864, -0.9581, 0.004725, -0.8855, 0.4488, 0.1201, -0.8855, 0.4488, 0.1201, -0.8855, 0.4488, 0.1201, 0.28, -0.444, 0.8511, 0.28, -0.444, 0.8511, 0.28, -0.444, 0.8511, -0.3096, 0.9509, -0.002182, -0.3096, 0.9509, -0.001886, -0.3097, 0.9508, -0.001389, 0.1902, 0.2159, 0.9577, 0.1902, 0.2159, 0.9577, 0.1902, 0.2159, 0.9577, -0.187, 0.1045, 0.9768, -0.187, 0.1045, 0.9768, -0.187, 0.1045, 0.9768, -0.5732, -0.7963, 0.1934, -0.5732, -0.7963, 0.1934, -0.5732, -0.7963, 0.1934, 0.1584, 0.555, 0.8167, 0.1584, 0.555, 0.8167, 0.1584, 0.555, 0.8167, -0.2308, 0.02623, 0.9726, -0.232, 0.02659, 0.9724, -0.2359, 0.02788, 0.9714, -0.7425, 0.03733, 0.6688, -0.7425, 0.03733, 0.6688, -0.7425, 0.03733, 0.6688, -0.8986, -0.4387, -0.004314, -0.8986, -0.4387, -0.004314, -0.8986, -0.4387, -0.004314, 0.06131, 0.0006741, 0.9981, 0.06131, 0.0006741, 0.9981, 0.06131, 0.0006741, 0.9981, -0.695, 0.719, 0.007283, -0.695, 0.719, 0.007283, -0.695, 0.719, 0.007283, 0.7622, 0.184, 0.6206, 0.7622, 0.184, 0.6206, 0.7622, 0.184, 0.6206, 0.1257, -0.172, 0.977, 0.1245, -0.1721, 0.9772, 0.1245, -0.1721, 0.9772, 0.6475, 0.7621, 0.006745, 0.6475, 0.7621, 0.006745, 0.6475, 0.7621, 0.006745, -0.002673, 0.9322, 0.3621, -0.002673, 0.9322, 0.3621, -0.002673, 0.9322, 0.3621, -0.001616, 0.5341, 0.8454, -0.001377, 0.5365, 0.8439, -0.0009381, 0.5407, 0.8412, 0.8959, -0.0004069, 0.4443, 0.8959, -0.0004069, 0.4443, 0.8959, -0.0004069, 0.4443, -0.0007554, -0.1398, 0.9902, -0.0003341, -0.1427, 0.9898, -0.001708, -0.134, 0.991, -0.7881, 0.6155, -0.009955, -0.7881, 0.6155, -0.009955, -0.7881, 0.6155, -0.009955, -0.07263, 0.08865, 0.9934, -0.07263, 0.08865, 0.9934, -0.07263, 0.08865, 0.9934, -0.9202, -0.3432, 0.1884, -0.9201, -0.3454, 0.1848, -0.9202, -0.3436, 0.1877, -0.989, 0.1329, 0.0651, -0.989, 0.1329, 0.0651, -0.989, 0.1329, 0.0651, -0.07205, 0.9902, 0.1192, -0.07205, 0.9902, 0.1192, -0.07205, 0.9902, 0.1192, -0.2316, -0.5168, 0.8242, -0.2316, -0.5168, 0.8242, -0.2316, -0.5168, 0.8242, 0.2848, -0.1576, 0.9456, 0.2848, -0.1576, 0.9456, 0.2848, -0.1576, 0.9456, -0.1079, 0.9913, 0.07544, -0.1079, 0.9913, 0.07544, -0.1079, 0.9913, 0.07544, -0.09575, -0.4727, 0.876, -0.09575, -0.4727, 0.876, -0.09575, -0.4727, 0.876, 0.9742, 0.2255, 0.004195, 0.9742, 0.2255, 0.004195, 0.9742, 0.2255, 0.004195, -0.3096, 0.9487, 0.064, -0.3096, 0.9487, 0.064, -0.3096, 0.9487, 0.064, 0.7373, -0.0001207, 0.6755, 0.7373, -0.0001207, 0.6755, 0.7373, -0.0001207, 0.6755, -0.335, -0.416, 0.8454, -0.335, -0.416, 0.8454, -0.335, -0.416, 0.8454, -0.9625, 0.2605, 0.07627, -0.9625, 0.2605, 0.07627, -0.9625, 0.2605, 0.07627, -0.1822, -0.7177, 0.6721, -0.1822, -0.7177, 0.6721, -0.1822, -0.7177, 0.6721, -0.0002151, -0.001101, 1.0, -7.426e-05, 1.098e-05, 1.0, -0.004487, 0.002133, 1.0, -0.0002151, -0.001101, 1.0, -0.004487, 0.002133, 1.0, -0.005049, 0.001218, 1.0, -0.0002151, -0.001101, 1.0, -0.005049, 0.001218, 1.0, -0.0006407, -0.0018, 1.0, 0.0813, -0.4917, 0.867, 0.0813, -0.4917, 0.867, 0.0813, -0.4917, 0.867, 0.9958, 0.0009378, 0.09112, 0.9958, 0.0009378, 0.09112, 0.9958, 0.0009378, 0.09112, 0.1707, -0.2857, 0.943, 0.1707, -0.2857, 0.943, 0.1707, -0.2857, 0.943, -0.8877, -0.2702, 0.3729, -0.8877, -0.2702, 0.3729, -0.8877, -0.2702, 0.3729, -0.373, 0.861, 0.3458, -0.373, 0.861, 0.3458, -0.373, 0.861, 0.3458, -0.7461, 0.6123, 0.2615, -0.7461, 0.6123, 0.2615, -0.7461, 0.6123, 0.2615, 0.08566, -0.0002835, 0.9963, 0.08566, -0.0002835, 0.9963, 0.08566, -0.0002835, 0.9963, 0.0008799, -0.6925, 0.7214, 0.0008799, -0.6925, 0.7214, 0.0008799, -0.6925, 0.7214, -0.4923, 0.6204, 0.6105, -0.4923, 0.6204, 0.6105, -0.4923, 0.6204, 0.6105, -0.7998, -0.438, 0.4104, -0.7998, -0.438, 0.4104, -0.7998, -0.438, 0.4104, -0.477, 0.861, 0.1764, -0.477, 0.861, 0.1764, -0.477, 0.861, 0.1764, -0.3493, -0.6567, 0.6684, -0.3493, -0.6567, 0.6684, -0.3493, -0.6567, 0.6684, -0.1704, -0.9799, 0.1039, -0.1723, -0.9792, 0.1072, -0.1712, -0.9796, 0.1053, 0.1192, -0.08447, 0.9893, 0.1192, -0.08447, 0.9893, 0.1192, -0.08447, 0.9893, 0.1234, -0.9664, 0.2254, 0.1278, -0.9663, 0.2237, 0.1268, -0.9663, 0.2241, -0.7128, -0.5192, 0.4716, -0.7128, -0.5192, 0.4716, -0.7128, -0.5192, 0.4716, -0.5864, -0.6993, 0.4088, -0.5877, -0.6994, 0.4066, -0.5874, -0.6994, 0.4072, -0.4072, 0.9116, 0.05618, -0.4072, 0.9116, 0.05618, -0.4072, 0.9116, 0.05618, -0.5225, 0.1427, 0.8406, -0.5225, 0.1427, 0.8406, -0.5225, 0.1427, 0.8406, -0.4887, -0.8015, 0.3445, -0.4887, -0.8015, 0.3445, -0.4887, -0.8015, 0.3445, -0.9201, -0.3454, 0.1848, -0.92, -0.3457, 0.1844, -0.9202, -0.3436, 0.1877, -0.5067, -0.3256, 0.7983, -0.5067, -0.3256, 0.7983, -0.5067, -0.3256, 0.7983, -0.1454, 0.1473, 0.9783, -0.1454, 0.1473, 0.9783, -0.1454, 0.1473, 0.9783, 0.6017, -0.6576, 0.4533, 0.6017, -0.6576, 0.4533, 0.6017, -0.6576, 0.4533, -0.8523, 0.4347, 0.2909, -0.8523, 0.4347, 0.2909, -0.8523, 0.4347, 0.2909, -0.82, -0.5163, 0.247, -0.82, -0.5163, 0.247, -0.82, -0.5163, 0.247, -0.6908, -0.3057, 0.6552, -0.6908, -0.3057, 0.6552, -0.6908, -0.3057, 0.6552, -0.6677, 0.5455, 0.5066, -0.6669, 0.5456, 0.5076, -0.671, 0.5451, 0.5026, -0.7288, 0.4286, 0.534, -0.7288, 0.4286, 0.534, -0.7288, 0.4286, 0.534, 0.5444, 0.0001229, 0.8388, 0.5444, 0.0001229, 0.8388, 0.5444, 0.0001229, 0.8388, -0.3742, -0.566, 0.7346, -0.3742, -0.566, 0.7346, -0.3742, -0.566, 0.7346, -0.002078, 0.622, 0.783, -0.002078, 0.622, 0.783, -0.002078, 0.622, 0.783, -0.9565, -0.007418, 0.2916, -0.9565, -0.007418, 0.2916, -0.9565, -0.007418, 0.2916, -0.7388, -0.6682, 0.08782, -0.7388, -0.6682, 0.08782, -0.7388, -0.6682, 0.08782, -0.3384, 0.6011, 0.724, -0.3384, 0.6011, 0.724, -0.3384, 0.6011, 0.724, -0.2776, -0.461, 0.8428, -0.2768, -0.4608, 0.8432, -0.2774, -0.461, 0.8429, -0.6188, 0.4005, 0.6758, -0.6188, 0.4005, 0.6758, -0.6188, 0.4005, 0.6758, -0.09709, 0.6601, 0.7449, -0.09709, 0.6601, 0.7449, -0.09709, 0.6601, 0.7449, -0.8533, -0.3913, 0.3448, -0.8533, -0.3913, 0.3448, -0.8533, -0.3913, 0.3448, -0.96, -0.09491, 0.2636, -0.96, -0.09491, 0.2636, -0.96, -0.09491, 0.2636, -0.3035, 0.9294, 0.2101, -0.3035, 0.9294, 0.2101, -0.3035, 0.9294, 0.2101, -0.8298, -0.1166, 0.5457, -0.8298, -0.1166, 0.5457, -0.8298, -0.1166, 0.5457, -0.9066, -0.3457, 0.2422, -0.9066, -0.3457, 0.2422, -0.9066, -0.3457, 0.2422, -0.5291, 0.8365, 0.1428, -0.5291, 0.8365, 0.1428, -0.5291, 0.8365, 0.1428, -0.7055, -0.6519, 0.2781, -0.7055, -0.6519, 0.2781, -0.7055, -0.6519, 0.2781, -0.7599, 0.1546, 0.6314, -0.7599, 0.1546, 0.6314, -0.7599, 0.1546, 0.6314, -0.4797, 0.08577, 0.8732, -0.4797, 0.08577, 0.8732, -0.4797, 0.08577, 0.8732, -0.1109, 0.1036, 0.9884, -0.1109, 0.1036, 0.9884, -0.1109, 0.1036, 0.9884, -0.3676, -0.2047, 0.9072, -0.3676, -0.2047, 0.9072, -0.3676, -0.2047, 0.9072, -0.3773, 0.07717, 0.9229, -0.3773, 0.07717, 0.9229, -0.3773, 0.07717, 0.9229, -0.4645, -0.8856, -0.002548, -0.459, -0.8884, -0.004713, -0.4664, -0.8846, -0.001769, -0.7197, 0.5828, 0.3773, -0.7197, 0.5828, 0.3773, -0.7197, 0.5828, 0.3773, 0.4094, -0.7011, 0.5838, 0.4092, -0.7016, 0.5834, 0.411, -0.6947, 0.5903, -0.4586, -0.08675, 0.8844, -0.4586, -0.08675, 0.8844, -0.4586, -0.08675, 0.8844, -0.1135, 0.01295, 0.9935, -0.1135, 0.01295, 0.9935, -0.1135, 0.01295, 0.9935, -0.4991, 0.002526, 0.8665, -0.4991, 0.002526, 0.8665, -0.4991, 0.002526, 0.8665, 0.4094, -0.7011, 0.5838, 0.411, -0.6947, 0.5903, 0.4109, -0.6945, 0.5906, 0.9539, -0.0003541, 0.3, 0.9539, -0.0003541, 0.3, 0.9539, -0.0003541, 0.3, -0.003907, -0.9866, 0.1634, -0.003907, -0.9866, 0.1634, -0.003907, -0.9866, 0.1634, 0.4193, -0.0007555, 0.9078, 0.4193, -0.0007555, 0.9078, 0.4193, -0.0007555, 0.9078, -0.3551, -0.1894, 0.9154, -0.3551, -0.1894, 0.9154, -0.3551, -0.1894, 0.9154, 0.1043, -0.9902, 0.09285, 0.1043, -0.9902, 0.09285, 0.1043, -0.9902, 0.09285, 0.4149, 0.7102, 0.5687, 0.4149, 0.7102, 0.5687, 0.4149, 0.7102, 0.5687, 0.3075, -0.7869, 0.535, 0.3075, -0.7869, 0.535, 0.3075, -0.7869, 0.535, 0.4987, -0.1798, 0.8479, 0.4987, -0.1798, 0.8479, 0.4987, -0.1798, 0.8479, -0.001377, 0.5365, 0.8439, -0.0006778, 0.5431, 0.8397, -0.0009381, 0.5407, 0.8412, -0.9505, -0.3108, -0.003269, -0.9505, -0.3108, -0.003269, -0.9505, -0.3108, -0.003269, -0.7276, 0.6794, 0.09509, -0.7276, 0.6794, 0.09509, -0.7276, 0.6794, 0.09509, 0.3087, 0.951, 0.01388, 0.3087, 0.951, 0.01388, 0.3087, 0.951, 0.01388, 0.3818, 0.2418, 0.8921, 0.3818, 0.2418, 0.8921, 0.3818, 0.2418, 0.8921, 0.8521, -0.3912, 0.3476, 0.8521, -0.3912, 0.3476, 0.8521, -0.3912, 0.3476, 0.6704, -0.2098, 0.7118, 0.6705, -0.21, 0.7116, 0.6705, -0.2113, 0.7112, 0.3492, -0.2281, 0.9088, 0.3492, -0.2281, 0.9088, 0.3492, -0.2281, 0.9088, 0.5483, 0.7581, 0.3531, 0.5483, 0.7581, 0.3531, 0.5483, 0.7581, 0.3531, 0.8092, -0.4757, 0.3449, 0.8092, -0.4757, 0.3449, 0.8092, -0.4757, 0.3449, 0.7935, -0.5197, 0.3166, 0.7935, -0.5197, 0.3166, 0.7935, -0.5197, 0.3166, 0.888, 0.3615, 0.2843, 0.888, 0.3615, 0.2843, 0.888, 0.3615, 0.2843, 0.3429, -0.9066, 0.2458, 0.335, -0.9113, 0.2395, 0.3417, -0.907, 0.2462, 0.9346, -0.3555, 0.01076, 0.9346, -0.3555, 0.01076, 0.9346, -0.3555, 0.01076, -0.9937, 0.1123, -0.0045, -0.9937, 0.1123, -0.0045, -0.9937, 0.1123, -0.0045, 0.04643, -0.3635, 0.9304, 0.04643, -0.3635, 0.9304, 0.04643, -0.3635, 0.9304, 0.9697, -0.2157, 0.115, 0.9697, -0.2157, 0.115, 0.9697, -0.2157, 0.115, 0.0003051, 0.3061, 0.952, 0.001403, 0.3144, 0.9493, 0.001015, 0.3113, 0.9503, 0.5973, -0.4268, 0.679, 0.5973, -0.4268, 0.679, 0.5973, -0.4268, 0.679, -0.6901, -0.7218, 0.05272, -0.6901, -0.7218, 0.05272, -0.6901, -0.7218, 0.05272, 0.003214, 0.6625, 0.749, 0.003214, 0.6625, 0.749, 0.003214, 0.6625, 0.749, 0.2622, 0.8863, 0.3818, 0.2622, 0.8863, 0.3818, 0.2622, 0.8863, 0.3818, 0.9612, 0.254, 0.1077, 0.9612, 0.2541, 0.1074, 0.9611, 0.2545, 0.1069, -0.004308, -0.5647, 0.8253, -0.004308, -0.5647, 0.8253, -0.004308, -0.5647, 0.8253, 0.7369, 0.2905, 0.6105, 0.7369, 0.2905, 0.6105, 0.7369, 0.2905, 0.6105, 0.5715, 0.2754, 0.773, 0.5715, 0.2754, 0.773, 0.5715, 0.2754, 0.773, 0.3694, -0.6754, 0.6383, 0.3694, -0.6754, 0.6383, 0.3694, -0.6754, 0.6383, -0.9427, 0.3208, 0.09179, -0.9427, 0.3208, 0.09179, -0.9427, 0.3208, 0.09179, -0.6712, 0.7412, -0.0009281, -0.6712, 0.7412, -0.0009281, -0.6712, 0.7412, -0.0009281, 0.5383, 0.4448, 0.7159, 0.5383, 0.4448, 0.7159, 0.5383, 0.4448, 0.7159, 0.7147, 0.6853, 0.1397, 0.7147, 0.6853, 0.1397, 0.7147, 0.6853, 0.1397, -0.2773, 0.1129, 0.9541, -0.2839, 0.1094, 0.9526, -0.2858, 0.1083, 0.9521, 0.6405, 0.635, 0.4319, 0.6405, 0.635, 0.4319, 0.6405, 0.635, 0.4319, 0.77, 0.5846, 0.2556, 0.7699, 0.5848, 0.2555, 0.7658, 0.5911, 0.2534, -0.002668, -0.8871, 0.4616, -0.002668, -0.8871, 0.4616, -0.002668, -0.8871, 0.4616, 0.2792, 0.1986, 0.9395, 0.2792, 0.1986, 0.9395, 0.2792, 0.1986, 0.9395, 0.6613, 0.5234, 0.5373, 0.6613, 0.5234, 0.5373, 0.6613, 0.5234, 0.5373, 0.0849, 0.1067, 0.9907, 0.0849, 0.1067, 0.9907, 0.0849, 0.1067, 0.9907, 0.7549, -0.6369, 0.1566, 0.7549, -0.6369, 0.1566, 0.7549, -0.6369, 0.1566, -0.9877, -0.156, -0.007256, -0.9877, -0.156, -0.007256, -0.9877, -0.156, -0.007256, 0.1107, 0.9904, 0.08324, 0.1107, 0.9904, 0.08324, 0.1107, 0.9904, 0.08324, 0.4463, 0.7077, 0.5477, 0.4463, 0.7077, 0.5477, 0.4463, 0.7077, 0.5477, -0.1766, -0.9369, 0.3018, -0.1766, -0.9369, 0.3018, -0.1766, -0.9369, 0.3018, -0.7174, -0.6181, 0.3214, -0.7176, -0.6178, 0.3216, -0.7171, -0.6155, 0.3269, -0.09879, -0.9928, 0.06737, -0.09879, -0.9928, 0.06737, -0.09879, -0.9928, 0.06737, -0.1354, 0.9622, 0.2363, -0.1354, 0.9622, 0.2363, -0.1354, 0.9622, 0.2363, -0.05635, 0.9325, 0.3568, -0.05635, 0.9325, 0.3568, -0.05635, 0.9325, 0.3568, -0.1889, -0.9088, 0.3721, -0.1889, -0.9088, 0.3721, -0.1889, -0.9088, 0.3721, -0.09678, -0.7953, 0.5984, -0.09678, -0.7953, 0.5984, -0.09678, -0.7953, 0.5984, -0.1367, -0.8116, 0.568, -0.1442, -0.8077, 0.5716, -0.1411, -0.8094, 0.5701, -0.6718, 0.545, 0.5016, -0.6677, 0.5455, 0.5066, -0.671, 0.5451, 0.5026, -0.00701, 0.00333, 1.0, -0.005049, 0.001218, 1.0, -0.004487, 0.002133, 1.0, -0.2359, 0.02788, 0.9714, -0.232, 0.02659, 0.9724, -0.2368, 0.02821, 0.9712, -0.06602, -0.7038, 0.7073, -0.06602, -0.7038, 0.7073, -0.06602, -0.7038, 0.7073, -0.006938, -0.8097, 0.5869, -0.006938, -0.8097, 0.5869, -0.006938, -0.8097, 0.5869, -0.1208, 0.6098, 0.7833, -0.1208, 0.6098, 0.7833, -0.1208, 0.6098, 0.7833, 0.8822, 0.162, 0.4422, 0.8822, 0.162, 0.4422, 0.8822, 0.162, 0.4422, -0.1701, -0.98, 0.1033, -0.1704, -0.9799, 0.1039, -0.1712, -0.9796, 0.1053, 0.6353, 0.4569, 0.6226, 0.6353, 0.4569, 0.6226, 0.6353, 0.4569, 0.6226, -0.1188, 0.835, 0.5373, -0.1188, 0.835, 0.5373, -0.1188, 0.835, 0.5373, -0.1252, -0.8873, 0.4438, -0.1252, -0.8873, 0.4438, -0.1252, -0.8873, 0.4438, -0.0722, -0.5862, 0.807, -0.0722, -0.5862, 0.807, -0.0722, -0.5862, 0.807, -0.4262, 0.3586, 0.8305, -0.4262, 0.3586, 0.8305, -0.4262, 0.3586, 0.8305, -0.405, 0.9047, 0.1319, -0.405, 0.9047, 0.1319, -0.405, 0.9047, 0.1319, -0.4957, -0.857, 0.1406, -0.4957, -0.857, 0.1406, -0.4957, -0.857, 0.1406, -0.2776, -0.461, 0.8428, -0.2774, -0.461, 0.8429, -0.2779, -0.4611, 0.8427, -0.9527, -0.02461, 0.303, -0.9527, -0.02461, 0.303, -0.9527, -0.02461, 0.303, -0.5812, -0.8129, 0.03712, -0.5812, -0.8129, 0.03712, -0.5812, -0.8129, 0.03712, 0.5243, 0.8475, 0.08254, 0.5243, 0.8475, 0.08254, 0.5243, 0.8475, 0.08254, -0.7264, -0.6655, 0.1714, -0.7264, -0.6655, 0.1714, -0.7264, -0.6655, 0.1714, -0.5993, 0.7939, 0.1031, -0.5993, 0.7939, 0.1031, -0.5993, 0.7939, 0.1031, -0.964, -0.2551, 0.07451, -0.964, -0.2551, 0.07451, -0.964, -0.2551, 0.07451, -0.3084, -0.353, 0.8833, -0.3084, -0.353, 0.8833, -0.3084, -0.353, 0.8833, -0.5274, 0.0309, 0.849, -0.5274, 0.0309, 0.849, -0.5274, 0.0309, 0.849, 0.005099, 0.4411, 0.8974, 0.005099, 0.4411, 0.8974, 0.005099, 0.4411, 0.8974, -0.07194, 0.03482, 0.9968, -0.07194, 0.03482, 0.9968, -0.07194, 0.03482, 0.9968, -0.3361, 0.1109, 0.9353, -0.3361, 0.1109, 0.9353, -0.3361, 0.1109, 0.9353, -0.5355, 0.4596, 0.7085, -0.5355, 0.4596, 0.7085, -0.5355, 0.4596, 0.7085, -0.4264, -0.548, 0.7197, -0.4264, -0.548, 0.7197, -0.4264, -0.548, 0.7197, -0.5407, -0.3664, 0.7572, -0.5407, -0.3664, 0.7572, -0.5407, -0.3664, 0.7572, -0.09988, -0.6411, 0.7609, -0.1038, -0.6422, 0.7595, -0.09907, -0.6409, 0.7612, -0.5087, -0.2895, 0.8108, -0.5087, -0.2895, 0.8108, -0.5087, -0.2895, 0.8108, -0.4698, -0.8801, 0.06916, -0.4698, -0.8801, 0.06916, -0.4698, -0.8801, 0.06916, -0.8654, -0.3964, 0.3065, -0.8654, -0.3964, 0.3065, -0.8654, -0.3964, 0.3065, -0.9083, -0.2689, 0.3204, -0.9083, -0.2689, 0.3204, -0.9083, -0.2689, 0.3204, -0.7345, 0.456, 0.5026, -0.7345, 0.456, 0.5026, -0.7345, 0.456, 0.5026, -0.5828, 0.7527, 0.3063, -0.5828, 0.7527, 0.3063, -0.5828, 0.7527, 0.3063, -0.6095, -0.7269, 0.3165, -0.6095, -0.7269, 0.3165, -0.6095, -0.7269, 0.3165, -0.5047, -0.8067, 0.3074, -0.5047, -0.8067, 0.3074, -0.5047, -0.8067, 0.3074, -0.7545, -0.5445, 0.3663, -0.7545, -0.5445, 0.3663, -0.7545, -0.5445, 0.3663, -0.7351, 0.5784, 0.3536, -0.7351, 0.5784, 0.3536, -0.7351, 0.5784, 0.3536, -0.8248, 0.4313, 0.3655, -0.8248, 0.4313, 0.3655, -0.8248, 0.4313, 0.3655, -0.2631, -0.8098, 0.5244, -0.2631, -0.8098, 0.5244, -0.2631, -0.8098, 0.5244, -0.8346, -0.04484, 0.5491, -0.8346, -0.04484, 0.5491, -0.8346, -0.04484, 0.5491, -0.6719, -0.3208, 0.6675, -0.6719, -0.3208, 0.6675, -0.6719, -0.3208, 0.6675, -0.8046, 0.3017, 0.5114, -0.8046, 0.3017, 0.5114, -0.8046, 0.3017, 0.5114, -0.579, 0.495, 0.6479, -0.579, 0.495, 0.6479, -0.579, 0.495, 0.6479, -0.6768, -0.3638, 0.64, -0.6768, -0.3638, 0.64, -0.6768, -0.3638, 0.64, -0.4581, -0.5633, 0.6876, -0.4581, -0.5633, 0.6876, -0.4581, -0.5633, 0.6876, -0.5864, -0.6993, 0.4088, -0.5874, -0.6994, 0.4072, -0.586, -0.6993, 0.4094, -0.8708, -0.461, 0.1709, -0.8708, -0.461, 0.1709, -0.8708, -0.461, 0.1709, -0.8839, 0.4614, 0.07657, -0.8839, 0.4614, 0.07657, -0.8839, 0.4614, 0.07657, -0.9882, -0.00579, 0.1532, -0.9882, -0.00579, 0.1532, -0.9882, -0.00579, 0.1532, -0.9738, -0.09391, 0.2071, -0.9738, -0.09391, 0.2071, -0.9738, -0.09391, 0.2071, -0.6735, 0.711, 0.2023, -0.6735, 0.711, 0.2023, -0.6735, 0.711, 0.2023, -0.8184, -0.5691, 0.07923, -0.8184, -0.5691, 0.07923, -0.8184, -0.5691, 0.07923, -0.7428, -0.6539, 0.1437, -0.7428, -0.6539, 0.1437, -0.7428, -0.6539, 0.1437, -0.7998, -0.5608, 0.2139, -0.7998, -0.5608, 0.2139, -0.7998, -0.5608, 0.2139, -0.8497, -0.4773, 0.224, -0.8497, -0.4773, 0.224, -0.8497, -0.4773, 0.224, 0.596, 0.799, 0.07979, 0.596, 0.799, 0.07979, 0.596, 0.799, 0.07979, -0.8951, 0.3781, 0.2365, -0.8951, 0.3781, 0.2365, -0.8951, 0.3781, 0.2365, -0.6817, 0.6893, 0.2451, -0.6817, 0.6893, 0.2451, -0.6817, 0.6893, 0.2451, -0.7035, -0.5225, 0.4818, -0.7035, -0.5225, 0.4818, -0.7035, -0.5225, 0.4818, -0.6779, -0.612, 0.4072, -0.6779, -0.612, 0.4072, -0.6779, -0.612, 0.4072, -0.9127, -0.03847, 0.4069, -0.9127, -0.03847, 0.4069, -0.9127, -0.03847, 0.4069, -0.471, 0.8282, 0.3036, -0.471, 0.8282, 0.3036, -0.471, 0.8282, 0.3036, -0.6082, 0.6156, 0.5011, -0.6082, 0.6156, 0.5011, -0.6082, 0.6156, 0.5011, -0.4895, 0.6406, 0.5916, -0.4895, 0.6406, 0.5916, -0.4895, 0.6406, 0.5916, -0.4348, 0.7708, 0.4655, -0.4348, 0.7708, 0.4655, -0.4348, 0.7708, 0.4655, -0.8823, -0.003381, 0.4706, -0.8823, -0.003381, 0.4706, -0.8823, -0.003381, 0.4706, -0.5526, 0.5989, 0.5796, -0.5526, 0.5989, 0.5796, -0.5526, 0.5989, 0.5796, 0.9111, 0.0007085, 0.4121, 0.9111, 0.0007085, 0.4121, 0.9111, 0.0007085, 0.4121, -0.3938, 0.6991, 0.5968, -0.3938, 0.6991, 0.5968, -0.3938, 0.6991, 0.5968, -0.6906, -0.39, 0.6091, -0.6906, -0.39, 0.6091, -0.6906, -0.39, 0.6091, -0.6122, 0.4974, 0.6147, -0.6122, 0.4974, 0.6147, -0.6122, 0.4974, 0.6147, -0.7232, 0.2636, 0.6383, -0.7232, 0.2636, 0.6383, -0.7232, 0.2636, 0.6383, -0.4037, 0.7021, 0.5865, -0.4037, 0.7021, 0.5865, -0.4037, 0.7021, 0.5865, -0.1528, 0.893, 0.4234, -0.154, 0.8903, 0.4286, -0.1524, 0.8938, 0.4217, -0.4601, 0.7776, 0.4285, -0.4601, 0.7776, 0.4285, -0.4601, 0.7776, 0.4285, -0.8259, 0.5268, 0.2011, -0.8286, 0.5267, 0.1895, -0.8262, 0.5268, 0.1997, -0.1311, 0.1922, 0.9726, -0.1311, 0.1922, 0.9726, -0.1311, 0.1922, 0.9726, -0.233, -0.09621, 0.9677, -0.233, -0.09621, 0.9677, -0.233, -0.09621, 0.9677, 0.5785, 0.7709, 0.2666, 0.5785, 0.7709, 0.2666, 0.5785, 0.7709, 0.2666, 0.4334, -0.8924, 0.1254, 0.4334, -0.8924, 0.1254, 0.4334, -0.8924, 0.1254, -0.7113, -0.2289, 0.6646, -0.7113, -0.2289, 0.6646, -0.7113, -0.2289, 0.6646, -0.6876, -0.03307, 0.7254, -0.6876, -0.03307, 0.7254, -0.6876, -0.03307, 0.7254, -0.2232, -0.0222, 0.9745, -0.2232, -0.0222, 0.9745, -0.2232, -0.0222, 0.9745, -0.3443, -0.04552, 0.9378, -0.3443, -0.04552, 0.9378, -0.3443, -0.04552, 0.9378, -0.04441, -0.01373, 0.9989, -0.04441, -0.01373, 0.9989, -0.04441, -0.01373, 0.9989, -0.4478, -0.1329, 0.8842, -0.4478, -0.1329, 0.8842, -0.4478, -0.1329, 0.8842, -0.5582, -0.1733, 0.8114, -0.5582, -0.1733, 0.8114, -0.5582, -0.1733, 0.8114, -0.1517, 0.0282, 0.988, -0.1517, 0.0282, 0.988, -0.1517, 0.0282, 0.988, -0.3815, 0.2336, 0.8944, -0.3845, 0.2334, 0.8931, -0.3853, 0.2333, 0.8928, -0.3097, 0.9508, -0.001389, -0.3096, 0.9509, -0.001886, -0.3098, 0.9508, -0.001135, -0.2876, 0.5995, 0.7469, -0.2876, 0.5995, 0.7469, -0.2876, 0.5995, 0.7469, -0.279, 0.4567, 0.8447, -0.279, 0.4567, 0.8447, -0.279, 0.4567, 0.8447, -0.2753, 0.114, 0.9546, -0.2839, 0.1094, 0.9526, -0.2773, 0.1129, 0.9541, -0.6824, -0.1069, 0.7231, -0.6824, -0.1069, 0.7231, -0.6824, -0.1069, 0.7231, -0.145, 0.07956, 0.9862, -0.1374, 0.07801, 0.9874, -0.1345, 0.07735, 0.9879, -0.4234, -0.3513, 0.8351, -0.4234, -0.3513, 0.8351, -0.4234, -0.3513, 0.8351, -0.1042, -0.6418, 0.7598, -0.1038, -0.6422, 0.7595, -0.09988, -0.6411, 0.7609, -0.07422, -0.2271, 0.971, -0.07398, -0.2262, 0.9713, -0.07383, -0.2255, 0.9714, -0.6841, 0.3202, 0.6554, -0.6841, 0.3202, 0.6554, -0.6841, 0.3202, 0.6554, -0.0007309, -1.0, 0.0006548, 0.001377, -1.0, -0.001966, 0.001499, -1.0, -0.002309, 0.9541, 0.2994, -0.007097, 0.9541, 0.2994, -0.007097, 0.9541, 0.2994, -0.007097, 1.0, 0.0001114, 0.002677, 1.0, -3.209e-05, 0.001684, 1.0, 0.0002355, 0.003231, 0.2698, 0.9558, 0.1168, 0.2698, 0.9558, 0.1168, 0.2698, 0.9558, 0.1168, 0.6179, 0.6063, 0.5006, 0.6179, 0.6063, 0.5006, 0.6179, 0.6063, 0.5006, 0.4308, 0.9025, 0.001084, 0.4308, 0.9025, 0.001084, 0.4308, 0.9025, 0.001084, 0.009811, 0.9999, -0.01157, 0.009811, 0.9999, -0.01157, 0.009811, 0.9999, -0.01157, -0.004016, -0.9492, 0.3146, -0.004016, -0.9492, 0.3146, -0.004016, -0.9492, 0.3146, -0.1007, -0.9582, 0.2678, -0.1007, -0.9582, 0.2678, -0.1007, -0.9582, 0.2678, -0.001803, -0.71, 0.7042, -0.001803, -0.71, 0.7042, -0.001803, -0.71, 0.7042, 0.3521, 0.8933, 0.2795, 0.3521, 0.8933, 0.2795, 0.3521, 0.8933, 0.2795, 0.1357, 0.9475, 0.2894, 0.1357, 0.9475, 0.2894, 0.1357, 0.9475, 0.2894, 0.473, 0.8515, 0.2264, 0.473, 0.8515, 0.2264, 0.473, 0.8515, 0.2264, 0.8966, 0.4397, 0.05184, 0.8966, 0.4397, 0.05184, 0.8966, 0.4397, 0.05184, 0.1469, 0.8852, 0.4414, 0.1469, 0.8852, 0.4414, 0.1469, 0.8852, 0.4414, 0.8798, 0.1926, 0.4346, 0.8798, 0.1926, 0.4346, 0.8798, 0.1926, 0.4346, -0.8267, 0.5093, 0.2391, -0.8267, 0.5093, 0.2391, -0.8267, 0.5093, 0.2391, -0.3975, 0.9148, 0.07113, -0.3975, 0.9148, 0.07113, -0.3975, 0.9148, 0.07113, -0.5087, 0.7453, 0.4309, -0.5087, 0.7453, 0.4309, -0.5087, 0.7453, 0.4309, -0.8129, 0.35, 0.4655, -0.8127, 0.3505, 0.4655, -0.8127, 0.3505, 0.4655, 0.355, -0.923, 0.1481, 0.355, -0.923, 0.1481, 0.355, -0.923, 0.1481, 0.2426, 0.4572, 0.8557, 0.2426, 0.4572, 0.8557, 0.2426, 0.4572, 0.8557, 0.237, 0.9631, 0.1273, 0.237, 0.9631, 0.1273, 0.237, 0.9631, 0.1273, -0.2607, 0.8023, 0.5369, -0.2607, 0.8023, 0.5369, -0.2607, 0.8023, 0.5369, -0.08135, -0.9023, 0.4233, -0.08135, -0.9023, 0.4233, -0.08135, -0.9023, 0.4233, 0.9624, 0.1216, 0.243, 0.9624, 0.1216, 0.243, 0.9624, 0.1216, 0.243, 0.8, -0.3045, 0.517, 0.8, -0.3045, 0.517, 0.8, -0.3045, 0.517, -0.5394, 0.8334, 0.12, -0.5394, 0.8334, 0.12, -0.5394, 0.8334, 0.12, 0.4854, 0.08858, 0.8698, 0.4854, 0.08858, 0.8698, 0.4854, 0.08858, 0.8698, 0.8031, -0.5958, 0.005717, 0.8031, -0.5958, 0.005717, 0.8031, -0.5958, 0.005717, 0.2374, -0.4186, 0.8766, 0.2374, -0.4186, 0.8766, 0.2374, -0.4186, 0.8766, -0.2149, 0.9725, 0.08967, -0.2149, 0.9725, 0.08967, -0.2149, 0.9725, 0.08967, -0.0006489, 0.9935, 0.1136, 0.0007285, 0.9943, 0.1068, 0.0002589, 0.994, 0.1089, 0.1844, 0.719, 0.6701, 0.1844, 0.719, 0.6701, 0.1844, 0.719, 0.6701, -0.6125, 0.6671, 0.4241, -0.6125, 0.6671, 0.4241, -0.6125, 0.6671, 0.4241, 0.9045, 0.2547, 0.3419, 0.9045, 0.2547, 0.3419, 0.9045, 0.2547, 0.3419, 0.7795, 0.000728, 0.6264, 0.7795, 0.000728, 0.6264, 0.7795, 0.000728, 0.6264, 0.3458, 0.7544, 0.5579, 0.3458, 0.7544, 0.5579, 0.3458, 0.7544, 0.5579, -0.6676, 0.1467, 0.73, -0.6676, 0.1467, 0.73, -0.6676, 0.1467, 0.73, 0.1239, -0.9208, 0.3697, 0.1239, -0.9208, 0.3697, 0.1239, -0.9208, 0.3697, 0.7415, 0.2223, 0.6331, 0.7415, 0.2223, 0.6331, 0.7415, 0.2223, 0.6331, 0.5552, -0.5557, 0.6188, 0.5552, -0.5557, 0.6188, 0.5552, -0.5557, 0.6188, 0.3986, 0.4891, 0.7758, 0.3986, 0.4891, 0.7758, 0.3986, 0.4891, 0.7758, -0.3075, 0.9467, 0.09583, -0.3075, 0.9467, 0.09583, -0.3075, 0.9467, 0.09583, -0.904, -0.1316, 0.4067, -0.904, -0.1316, 0.4067, -0.904, -0.1316, 0.4067, -0.1057, 0.5422, 0.8336, -0.1057, 0.5422, 0.8336, -0.1057, 0.5422, 0.8336, -0.5851, -0.09482, 0.8054, -0.5851, -0.09482, 0.8054, -0.5851, -0.09482, 0.8054, 0.002328, 0.9163, 0.4005, 0.002328, 0.9163, 0.4005, 0.002328, 0.9163, 0.4005, 0.04991, -0.5266, 0.8486, 0.04991, -0.5266, 0.8486, 0.04991, -0.5266, 0.8486, -0.6541, 0.3931, 0.6462, -0.6541, 0.3931, 0.6462, -0.6541, 0.3931, 0.6462, -0.9897, -0.01608, 0.1421, -0.9899, -0.01639, 0.1411, -0.9911, -0.01835, 0.1322, 0.8671, -0.4653, 0.178, 0.8671, -0.4653, 0.178, 0.8671, -0.4653, 0.178, 0.4526, -0.3521, 0.8192, 0.4526, -0.3521, 0.8192, 0.4526, -0.3521, 0.8192, 0.6301, -0.0003263, 0.7765, 0.6301, -0.0003263, 0.7765, 0.6301, -0.0003263, 0.7765, -0.4474, -0.4164, 0.7915, -0.4474, -0.4164, 0.7915, -0.4474, -0.4164, 0.7915, -0.3039, 0.7683, 0.5634, -0.3039, 0.7683, 0.5634, -0.3039, 0.7683, 0.5634, -0.1973, 0.3547, 0.9139, -0.197, 0.3479, 0.9166, -0.1974, 0.3571, 0.913, 0.1537, 0.9619, 0.226, 0.1537, 0.9619, 0.226, 0.1537, 0.9619, 0.226, -0.3985, 0.5366, 0.7438, -0.3985, 0.5366, 0.7438, -0.3985, 0.5366, 0.7438, 0.2805, -0.0001566, 0.9599, 0.2805, -0.0001566, 0.9599, 0.2805, -0.0001566, 0.9599, -0.3622, -0.9262, 0.1046, -0.3622, -0.9262, 0.1046, -0.3622, -0.9262, 0.1046, 0.6068, 0.2178, 0.7644, 0.6068, 0.2181, 0.7643, 0.6069, 0.2186, 0.7642, 0.1485, 0.6128, 0.7761, 0.1485, 0.6128, 0.7761, 0.1485, 0.6128, 0.7761, -0.7978, -0.2475, 0.5497, -0.7978, -0.2475, 0.5497, -0.7978, -0.2475, 0.5497, 0.433, 0.3176, 0.8436, 0.433, 0.3176, 0.8436, 0.433, 0.3176, 0.8436, 0.7699, 0.5848, 0.2555, 0.77, 0.5846, 0.2556, 0.7705, 0.5838, 0.2559, 0.415, 0.6594, 0.6268, 0.415, 0.6594, 0.6268, 0.415, 0.6594, 0.6268, -0.8154, 0.568, 0.1119, -0.8154, 0.568, 0.1119, -0.8154, 0.568, 0.1119, -0.6259, -0.7687, 0.1316, -0.6259, -0.7687, 0.1316, -0.6259, -0.7687, 0.1316, -0.829, 0.5267, 0.188, -0.8262, 0.5268, 0.1997, -0.8286, 0.5267, 0.1895, 0.4526, 0.8016, 0.3906, 0.4526, 0.8016, 0.3906, 0.4526, 0.8016, 0.3906, 0.8536, 0.5141, 0.08403, 0.8536, 0.5141, 0.08403, 0.8536, 0.5141, 0.08403, 0.4817, 0.1186, 0.8683, 0.4817, 0.1186, 0.8683, 0.4817, 0.1186, 0.8683, -0.001708, -0.134, 0.991, -0.002207, -0.1311, 0.9914, -0.0007554, -0.1398, 0.9902, -0.7019, 0.7098, 0.06022, -0.7019, 0.7098, 0.06022, -0.7019, 0.7098, 0.06022, -0.7639, -0.6438, 0.04414, -0.7639, -0.6438, 0.04414, -0.7639, -0.6438, 0.04414, -0.09619, -0.9954, 0.003519, -0.09619, -0.9954, 0.003519, -0.09619, -0.9954, 0.003519, 0.1257, -0.172, 0.977, 0.1245, -0.1721, 0.9772, 0.1259, -0.1719, 0.977, 0.3417, -0.907, 0.2462, 0.3422, -0.9066, 0.2469, 0.3429, -0.9066, 0.2458, -0.1863, -0.2268, 0.956, -0.1863, -0.2268, 0.956, -0.1863, -0.2268, 0.956, -0.2463, 0.2527, 0.9356, -0.2463, 0.2527, 0.9356, -0.2463, 0.2527, 0.9356, -0.5189, 0.3149, 0.7948, -0.5177, 0.3119, 0.7967, -0.5191, 0.3156, 0.7943, -0.2391, -0.4838, 0.8419, -0.2391, -0.4838, 0.8419, -0.2391, -0.4838, 0.8419, -0.1498, -0.05086, 0.9874, -0.1508, -0.05289, 0.9871, -0.1509, -0.05317, 0.9871, -0.9864, -0.1483, 0.07097, -0.9864, -0.1483, 0.07097, -0.9864, -0.1483, 0.07097, 0.2769, -0.5573, 0.7827, 0.2769, -0.5573, 0.7827, 0.2769, -0.5573, 0.7827, -0.5779, 0.3717, 0.7265, -0.5779, 0.3717, 0.7265, -0.5779, 0.3717, 0.7265, -0.876, -0.4707, 0.1053, -0.876, -0.4707, 0.1053, -0.876, -0.4707, 0.1053, -0.02674, -0.07921, 0.9965, -0.02674, -0.07921, 0.9965, -0.02674, -0.07921, 0.9965, 0.616, -0.3195, 0.72, 0.616, -0.3195, 0.72, 0.616, -0.3195, 0.72, -0.4592, -0.7565, 0.4657, -0.4592, -0.7565, 0.4657, -0.4592, -0.7565, 0.4657, -0.4562, 0.8205, 0.3444, -0.4562, 0.8205, 0.3444, -0.4562, 0.8205, 0.3444, 0.1369, -0.8156, 0.5622, 0.1369, -0.8156, 0.5622, 0.1369, -0.8156, 0.5622, 0.3785, 0.03647, 0.9249, 0.3785, 0.03647, 0.9249, 0.3785, 0.03647, 0.9249, -0.4919, 0.4514, 0.7445, -0.4919, 0.4514, 0.7445, -0.4919, 0.4514, 0.7445, -0.9334, -0.3503, 0.07841, -0.9351, -0.3468, 0.07307, -0.9332, -0.3505, 0.07903, 0.3028, 0.8736, 0.3811, 0.3028, 0.8736, 0.3811, 0.3028, 0.8736, 0.3811, -0.09382, -0.1286, 0.9872, -0.09382, -0.1286, 0.9872, -0.09382, -0.1286, 0.9872, -0.281, 0.297, 0.9126, -0.281, 0.297, 0.9126, -0.281, 0.297, 0.9126, -0.6033, -0.5736, 0.554, -0.6033, -0.5736, 0.554, -0.6033, -0.5736, 0.554, -0.3334, 0.849, 0.4099, -0.3334, 0.849, 0.4099, -0.3334, 0.849, 0.4099, -0.834, 0.5476, 0.06811, -0.834, 0.5476, 0.06811, -0.834, 0.5476, 0.06811, -0.3552, -0.3066, 0.8831, -0.3552, -0.3066, 0.8831, -0.3552, -0.3066, 0.8831, -0.9682, -0.2433, 0.0588, -0.9682, -0.2433, 0.0588, -0.9682, -0.2433, 0.0588, 0.4395, -0.5026, 0.7445, 0.4395, -0.5026, 0.7445, 0.4395, -0.5026, 0.7445, 0.1845, 0.1347, 0.9736, 0.1845, 0.1347, 0.9736, 0.1845, 0.1347, 0.9736, -0.1854, -0.3167, 0.9302, -0.1854, -0.3167, 0.9302, -0.1854, -0.3167, 0.9302, 0.6664, 0.7327, 0.138, 0.6664, 0.7327, 0.138, 0.6664, 0.7327, 0.138, -0.02934, -0.01826, 0.9994, -0.02934, -0.01826, 0.9994, -0.02934, -0.01826, 0.9994, 0.3324, 0.2492, 0.9096, 0.3324, 0.2492, 0.9096, 0.3324, 0.2492, 0.9096, 0.3476, -0.9376, -0.00405, 0.3476, -0.9376, -0.00405, 0.3476, -0.9376, -0.00405, 0.0001152, 0.1395, 0.9902, -0.001353, 0.1309, 0.9914, -0.0009237, 0.1337, 0.991, 0.9881, -0.0007387, 0.154, 0.9881, -0.0007387, 0.154, 0.9881, -0.0007387, 0.154, 0.2263, 0.232, 0.946, 0.2263, 0.232, 0.946, 0.2263, 0.232, 0.946, -0.5719, -0.5944, 0.5653, -0.5719, -0.5944, 0.5653, -0.5719, -0.5944, 0.5653, 0.3213, -0.1527, 0.9346, 0.3213, -0.1527, 0.9346, 0.3213, -0.1527, 0.9346, -0.6678, -0.5725, 0.4757, -0.6678, -0.5725, 0.4757, -0.6678, -0.5725, 0.4757, 0.003626, -0.08564, 0.9963, 0.003626, -0.08564, 0.9963, 0.003626, -0.08564, 0.9963, 0.5056, -0.0007892, 0.8628, 0.5056, -0.0007892, 0.8628, 0.5056, -0.0007892, 0.8628, -0.0003967, 0.406, 0.9139, -0.0003967, 0.406, 0.9139, -0.0003967, 0.406, 0.9139, -0.1511, 0.2579, 0.9543, -0.1511, 0.2579, 0.9543, -0.1511, 0.2579, 0.9543, -0.2815, 0.8643, 0.4169, -0.2819, 0.8655, 0.414, -0.2814, 0.8634, 0.4188, -0.3088, -0.9443, 0.1138, -0.3088, -0.9443, 0.1138, -0.3088, -0.9443, 0.1138, -0.6546, -0.4603, 0.5997, -0.6546, -0.4603, 0.5997, -0.6546, -0.4603, 0.5997, -0.5531, -0.4438, 0.7051, -0.5531, -0.4438, 0.7051, -0.5531, -0.4438, 0.7051, -0.3485, 0.8133, 0.4659, -0.3485, 0.8133, 0.4659, -0.3485, 0.8133, 0.4659, -0.1976, -0.9732, 0.1176, -0.1976, -0.9732, 0.1176, -0.1976, -0.9732, 0.1176, -0.3085, -0.9489, 0.06587, -0.3085, -0.9489, 0.06587, -0.3085, -0.9489, 0.06587, -0.2415, 0.492, 0.8364, -0.2415, 0.492, 0.8364, -0.2415, 0.492, 0.8364, 0.9942, -0.1069, 0.006392, 0.9942, -0.1069, 0.006392, 0.9942, -0.1069, 0.006392, 0.001274, 0.8313, 0.5558, 0.001274, 0.8313, 0.5558, 0.001274, 0.8313, 0.5558, -0.09038, 0.3645, 0.9268, -0.09038, 0.3645, 0.9268, -0.09038, 0.3645, 0.9268, -0.3343, -0.2717, 0.9024, -0.3343, -0.2717, 0.9024, -0.3343, -0.2717, 0.9024, -0.9821, 0.1498, 0.1138, -0.9821, 0.1498, 0.1138, -0.9821, 0.1498, 0.1138, 0.8161, 0.3188, 0.482, 0.8161, 0.3188, 0.482, 0.8161, 0.3188, 0.482, -0.1516, 0.2361, 0.9598, -0.1516, 0.2361, 0.9598, -0.1516, 0.2361, 0.9598, -0.6393, 0.6796, 0.3598, -0.6393, 0.6796, 0.3598, -0.6393, 0.6796, 0.3598, -0.000286, 0.7496, 0.6618, -0.0006193, 0.7479, 0.6638, -9.216e-05, 0.7506, 0.6607, 0.7849, -0.2244, 0.5776, 0.7849, -0.2244, 0.5776, 0.7849, -0.2244, 0.5776, -0.3184, 0.3908, 0.8637, -0.3184, 0.3908, 0.8637, -0.3184, 0.3908, 0.8637, -0.8835, 0.05484, 0.4652, -0.8835, 0.05484, 0.4652, -0.8835, 0.05484, 0.4652, -0.488, -0.7707, 0.4097, -0.488, -0.7707, 0.4097, -0.488, -0.7707, 0.4097, -0.5958, 0.03357, 0.8024, -0.5958, 0.03357, 0.8024, -0.5958, 0.03357, 0.8024, -0.3923, -0.8932, 0.22, -0.3923, -0.8932, 0.22, -0.3923, -0.8932, 0.22, -0.002438, -0.3267, 0.9451, -0.002438, -0.3267, 0.9451, -0.002438, -0.3267, 0.9451, -0.3837, -0.8623, 0.3305, -0.3837, -0.8623, 0.3305, -0.3837, -0.8623, 0.3305, -0.1354, -0.106, 0.9851, -0.1354, -0.106, 0.9851, -0.1354, -0.106, 0.9851, -0.4568, 0.8571, 0.2382, -0.4568, 0.8571, 0.2382, -0.4568, 0.8571, 0.2382, -0.4871, -0.6721, 0.5577, -0.4871, -0.6721, 0.5577, -0.4871, -0.6721, 0.5577, -0.2284, -0.2561, 0.9393, -0.2284, -0.2561, 0.9393, -0.2284, -0.2561, 0.9393, -0.3647, -0.6849, 0.6307, -0.3647, -0.6849, 0.6307, -0.3647, -0.6849, 0.6307, -0.3651, -0.8072, 0.4639, -0.3627, -0.8126, 0.4562, -0.3622, -0.8137, 0.4546, -0.2022, 0.9764, 0.07622, -0.2022, 0.9764, 0.07622, -0.2022, 0.9764, 0.07622, -0.5773, 0.7752, 0.2564, -0.5773, 0.7752, 0.2564, -0.5773, 0.7752, 0.2564, -0.4864, 0.1905, 0.8527, -0.4864, 0.1905, 0.8527, -0.4864, 0.1905, 0.8527, -0.1241, -0.2112, 0.9695, -0.1241, -0.2112, 0.9695, -0.1241, -0.2112, 0.9695, -0.2267, -0.1618, 0.9604, -0.2267, -0.1618, 0.9604, -0.2267, -0.1618, 0.9604, -0.8642, 0.2123, 0.4562, -0.8642, 0.2123, 0.4562, -0.8642, 0.2123, 0.4562, -0.9911, -0.01835, 0.1322, -0.9899, -0.01639, 0.1411, -0.9912, -0.0185, 0.1311, 0.5617, -0.7894, 0.2476, 0.5584, -0.7905, 0.2516, 0.5653, -0.7882, 0.2434, -0.6352, 0.1675, 0.754, -0.6352, 0.1675, 0.754, -0.6352, 0.1675, 0.754, -0.06286, -0.4306, 0.9003, -0.06286, -0.4306, 0.9003, -0.06286, -0.4306, 0.9003, -0.768, -0.1356, 0.6259, -0.768, -0.1356, 0.6259, -0.768, -0.1356, 0.6259, -0.005547, -0.4666, 0.8844, -0.005547, -0.4666, 0.8844, -0.005547, -0.4666, 0.8844, -0.3113, 0.1943, 0.9302, -0.3113, 0.1943, 0.9302, -0.3113, 0.1943, 0.9302, -0.4645, -0.8856, -0.002548, -0.4574, -0.8892, -0.005316, -0.459, -0.8884, -0.004713, -0.2535, -0.1505, 0.9556, -0.2535, -0.1505, 0.9556, -0.2535, -0.1505, 0.9556, -0.6529, 0.06562, 0.7546, -0.6529, 0.06562, 0.7546, -0.6529, 0.06562, 0.7546, 0.1757, 0.8076, 0.5629, 0.1757, 0.8076, 0.5629, 0.1757, 0.8076, 0.5629, -0.3227, 0.02617, 0.9461, -0.3227, 0.02617, 0.9461, -0.3227, 0.02617, 0.9461])] * 3)])

# ---- objects
ob_tb_skin_1 = bpy.data.objects.new('TB_skin-1', me_tb_skin_1)

# ---- transforms, parenting, visibility, modifiers, constraints
ob_tb_skin_1.location = (0.000285, -0.03712, -0.01641)
ob_tb_skin_1.rotation_euler = (3.142, -0.03142, 1.571)
ob_tb_skin_1.scale = (0.001, 0.001, 0.001)
ob_tb_skin_1.lineart.crease_threshold = 0.0

# ---- collection membership
col_collection.objects.link(ob_tb_skin_1)

# ---- scene / render settings (as saved in the file)
scene.frame_start = 1; scene.frame_end = 250; scene.frame_set(1)
scene.render.engine = 'BLENDER_EEVEE_NEXT'
scene.cycles.use_denoising = False
scene.cycles.samples = 128
scene.cycles.sampling_pattern = 'TABULATED_SOBOL'
scene.cycles.use_adaptive_sampling = False
scene.cycles.use_light_tree = False
scene.view_settings.view_transform = 'Filmic'
bpy.context.view_layer.update()

# ---- added for rendering (the .blend has no active camera and no usable light): camera, sun
cam_auto = bpy.data.cameras.new('AutoCamera')
cam_auto.lens = 50.0
cam_auto.sensor_width = 36.0
cam_auto.clip_end = 1000.0
ob_auto_camera = bpy.data.objects.new('AutoCamera', cam_auto)
scene.collection.objects.link(ob_auto_camera)
ob_auto_camera.location = (0.185474, -0.257847, 0.133442)
ob_auto_camera.rotation_euler = (1.09748, -7.21219e-08, 0.694738)
scene.camera = ob_auto_camera
light_auto_sun = bpy.data.lights.new('AutoSun', 'SUN')
light_auto_sun.energy = 3.0
light_auto_sun.angle = 0.0523599
ob_auto_sun = bpy.data.objects.new('AutoSun', light_auto_sun)
scene.collection.objects.link(ob_auto_sun)
ob_auto_sun.rotation_euler = (0.872665, 0.174533, 0.523599)
bpy.context.view_layer.update()
